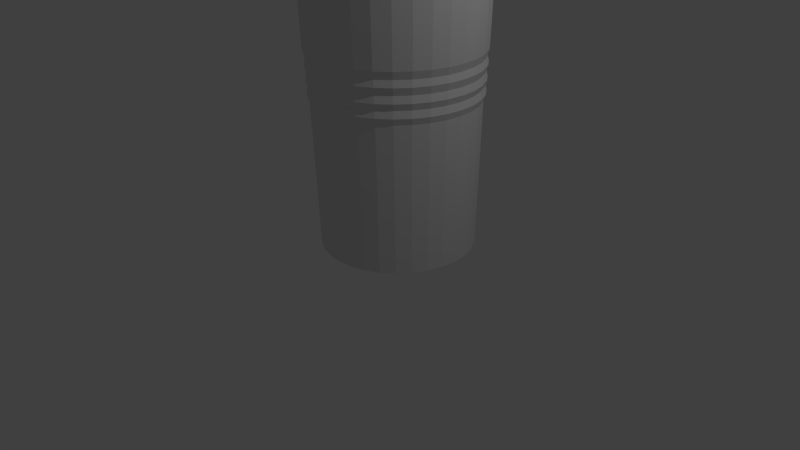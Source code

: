 # Source: Cup.blend  (saved by Blender 2.76.0; exported with 4.5.12 LTS)
import bpy
from mathutils import Matrix  # noqa: F401  (used for matrix-valued properties, if any)

bpy.ops.wm.read_factory_settings(use_empty=True)
scene = bpy.context.scene
scene.name = 'Scene'

# ---- collections
col_collection_1 = bpy.data.collections.new('Collection 1'); scene.collection.children.link(col_collection_1)

# ---- materials (node trees are filled in below, after node groups)
mat_material_001 = bpy.data.materials.new('Material.001')
mat_material_001.alpha_threshold = 0.0
mat_material_001.use_transparent_shadow = False
mat_material_001.roughness = 0.5

# ---- material node trees

# ---- world
world_world = bpy.data.worlds.new('World'); scene.world = world_world
world_world.color = (0.05088, 0.05088, 0.05088)
world_world.use_sun_shadow = False
world_world.sun_shadow_jitter_overblur = 0.0
world_world.cycles.sampling_method = 'MANUAL'
world_world.cycles.sample_map_resolution = 256

# ---- cameras
cam_camera = bpy.data.cameras.new('Camera')
cam_camera.clip_end = 100.0
cam_camera.lens = 35.0
cam_camera.sensor_width = 32.0
cam_camera.sensor_height = 18.0
cam_camera.ortho_scale = 7.314
cam_camera.dof.focus_distance = 0.0
cam_camera.dof.aperture_fstop = 128.0

# ---- lights
light_lamp = bpy.data.lights.new('Lamp', 'POINT')
light_lamp.transmission_factor = 0.0
light_lamp.cutoff_distance = 30.0
light_lamp.energy = 100.0
light_lamp.shadow_buffer_clip_start = 1.001
light_lamp.shadow_soft_size = 0.1
light_lamp.shadow_maximum_resolution = 0.006
light_lamp.use_absolute_resolution = True
light_lamp.cycles.use_multiple_importance_sampling = False

# ---- meshes
me_circle_002 = bpy.data.meshes.new('Circle.002')
me_circle_002.from_pydata([(0.0, 1.0, 0.0), (-0.1951, 0.9808, 0.0), (-0.3827, 0.9239, 0.0), (-0.5556, 0.8315, 0.0), (-0.7071, 0.7071, 0.0), (-0.8315, 0.5556, 0.0), (-0.9239, 0.3827, 0.0), (-0.9808, 0.1951, 0.0), (-1.0, 7.55e-08, 0.0), (-0.9808, -0.1951, 0.0), (-0.9239, -0.3827, 0.0), (-0.8315, -0.5556, 0.0), (-0.7071, -0.7071, 0.0), (-0.5556, -0.8315, 0.0), (-0.3827, -0.9239, 0.0), (-0.1951, -0.9808, 0.0), (3.258e-07, -1.0, 0.0), (0.1951, -0.9808, 0.0), (0.3827, -0.9239, 0.0), (0.5556, -0.8315, 0.0), (0.7071, -0.7071, 0.0), (0.8315, -0.5556, 0.0), (0.9239, -0.3827, 0.0), (0.9808, -0.1951, 0.0), (1.0, 9.656e-07, 0.0), (0.9808, 0.1951, 0.0), (0.9239, 0.3827, 0.0), (0.8315, 0.5556, 0.0), (0.7071, 0.7071, 0.0), (0.5556, 0.8315, 0.0), (0.3827, 0.9239, 0.0), (0.1951, 0.9808, 0.0), (1.648e-08, 1.139, 3.358), (-0.2222, 1.117, 3.358), (-0.4358, 1.052, 3.358), (-0.6327, 0.9469, 3.358), (-0.8052, 0.8052, 3.358), (-0.9469, 0.6327, 3.358), (-1.052, 0.4358, 3.358), (-1.117, 0.2222, 3.358), (-1.139, 4.642e-08, 3.358), (-1.117, -0.2222, 3.358), (-1.052, -0.4358, 3.358), (-0.9469, -0.6327, 3.358), (-0.8052, -0.8052, 3.358), (-0.6327, -0.9469, 3.358), (-0.4358, -1.052, 3.358), (-0.2222, -1.117, 3.358), (3.875e-07, -1.139, 3.358), (0.2222, -1.117, 3.358), (0.4358, -1.052, 3.358), (0.6327, -0.9469, 3.358), (0.8052, -0.8052, 3.358), (0.9469, -0.6327, 3.358), (1.052, -0.4358, 3.358), (1.117, -0.2222, 3.358), (1.139, 1.06e-06, 3.358), (1.117, 0.2222, 3.358), (1.052, 0.4358, 3.358), (0.9469, 0.6327, 3.358), (0.8052, 0.8052, 3.358), (0.6327, 0.9469, 3.358), (0.4358, 1.052, 3.358), (0.2222, 1.117, 3.358), (-4.437e-09, 1.016, 3.358), (-0.1981, 0.9961, 3.358), (-0.3887, 0.9383, 3.358), (-0.5643, 0.8445, 3.358), (-0.7182, 0.7182, 3.358), (-0.8445, 0.5643, 3.358), (-0.9383, 0.3887, 3.358), (-0.9961, 0.1981, 3.358), (-1.016, 7.162e-08, 3.358), (-0.9961, -0.1981, 3.358), (-0.9383, -0.3887, 3.358), (-0.8445, -0.5643, 3.358), (-0.7182, -0.7182, 3.358), (-0.5643, -0.8445, 3.358), (-0.3887, -0.9383, 3.358), (-0.1981, -0.9961, 3.358), (3.265e-07, -1.016, 3.358), (0.1981, -0.9961, 3.358), (0.3887, -0.9383, 3.358), (0.5643, -0.8445, 3.358), (0.7182, -0.7182, 3.358), (0.8445, -0.5643, 3.358), (0.9383, -0.3887, 3.358), (0.9961, -0.1981, 3.358), (1.016, 9.756e-07, 3.358), (0.9961, 0.1981, 3.358), (0.9383, 0.3887, 3.358), (0.8445, 0.5643, 3.358), (0.7182, 0.7182, 3.358), (0.5643, 0.8445, 3.358), (0.3887, 0.9383, 3.358), (0.1981, 0.9961, 3.358), (8.082e-08, 0.9857, 0.006452), (-0.1923, 0.9668, 0.006452), (-0.3772, 0.9107, 0.006452), (-0.5477, 0.8196, 0.006452), (-0.697, 0.697, 0.006452), (-0.8196, 0.5477, 0.006452), (-0.9107, 0.3772, 0.006452), (-0.9668, 0.1923, 0.006452), (-0.9857, 7.85e-08, 0.006452), (-0.9668, -0.1923, 0.006452), (-0.9107, -0.3772, 0.006452), (-0.8196, -0.5477, 0.006452), (-0.697, -0.697, 0.006452), (-0.5477, -0.8196, 0.006452), (-0.3772, -0.9107, 0.006452), (-0.1923, -0.9668, 0.006452), (4.02e-07, -0.9857, 0.006452), (0.1923, -0.9668, 0.006452), (0.3772, -0.9107, 0.006452), (0.5477, -0.8196, 0.006452), (0.697, -0.697, 0.006452), (0.8196, -0.5476, 0.006452), (0.9107, -0.3772, 0.006452), (0.9668, -0.1923, 0.006452), (0.9857, 9.559e-07, 0.006452), (0.9668, 0.1923, 0.006452), (0.9107, 0.3772, 0.006452), (0.8196, 0.5477, 0.006452), (0.697, 0.697, 0.006452), (0.5476, 0.8196, 0.006452), (0.3772, 0.9107, 0.006452), (0.1923, 0.9668, 0.006452), (-0.6173, 0.9238, 2.536), (-0.4252, 1.026, 2.536), (0.4252, 1.026, 2.536), (0.6173, 0.9238, 2.536), (0.2168, -1.09, 2.536), (3.752e-07, -1.111, 2.536), (-0.7856, 0.7856, 2.536), (0.2168, 1.09, 2.536), (0.4252, -1.026, 2.536), (-0.9238, 0.6173, 2.536), (1.319e-08, 1.111, 2.536), (0.6173, -0.9238, 2.536), (-1.026, 0.4252, 2.536), (0.7856, -0.7856, 2.536), (-1.09, 0.2168, 2.536), (0.9238, -0.6173, 2.536), (-1.111, 5.223e-08, 2.536), (1.026, -0.4252, 2.536), (-1.09, -0.2168, 2.536), (1.09, -0.2168, 2.536), (-1.026, -0.4252, 2.536), (1.111, 1.041e-06, 2.536), (-0.9238, -0.6173, 2.536), (1.09, 0.2168, 2.536), (-0.7856, -0.7856, 2.536), (1.026, 0.4252, 2.536), (-0.6173, -0.9238, 2.536), (0.9238, 0.6173, 2.536), (-0.4252, -1.026, 2.536), (-0.2168, 1.09, 2.536), (0.7856, 0.7856, 2.536), (-0.2168, -1.09, 2.536), (-0.4221, 1.019, 2.352), (0.6128, 0.9171, 2.352), (3.716e-07, -1.103, 2.352), (-0.6128, 0.9171, 2.352), (0.4221, 1.019, 2.352), (0.2152, -1.082, 2.352), (-0.7799, 0.7799, 2.352), (0.2152, 1.082, 2.352), (0.4221, -1.019, 2.352), (-0.9171, 0.6128, 2.352), (1.223e-08, 1.103, 2.352), (0.6128, -0.9171, 2.352), (-1.019, 0.4221, 2.352), (0.7799, -0.7799, 2.352), (-1.082, 0.2152, 2.352), (0.9171, -0.6128, 2.352), (-1.103, 5.392e-08, 2.352), (1.019, -0.4221, 2.352), (-1.082, -0.2152, 2.352), (1.082, -0.2152, 2.352), (-1.019, -0.4221, 2.352), (1.103, 1.036e-06, 2.352), (-0.9171, -0.6128, 2.352), (1.082, 0.2152, 2.352), (-0.7799, -0.7799, 2.352), (1.019, 0.4221, 2.352), (-0.6128, -0.9171, 2.352), (0.9171, 0.6128, 2.352), (-0.4221, -1.019, 2.352), (-0.2152, 1.082, 2.352), (0.7799, 0.7799, 2.352), (-0.2152, -1.082, 2.352), (-0.419, 1.012, 2.166), (0.6083, 0.9103, 2.166), (3.68e-07, -1.095, 2.166), (-0.6083, 0.9103, 2.166), (0.419, 1.012, 2.166), (0.2136, -1.074, 2.166), (-0.7742, 0.7742, 2.166), (0.2136, 1.074, 2.166), (0.419, -1.012, 2.166), (-0.9103, 0.6083, 2.166), (1.126e-08, 1.095, 2.166), (0.6083, -0.9103, 2.166), (-1.012, 0.419, 2.166), (0.7742, -0.7742, 2.166), (-1.074, 0.2136, 2.166), (0.9103, -0.6083, 2.166), (-1.095, 5.563e-08, 2.166), (1.012, -0.419, 2.166), (-1.074, -0.2136, 2.166), (1.074, -0.2136, 2.166), (-1.012, -0.419, 2.166), (1.095, 1.03e-06, 2.166), (-0.9103, -0.6083, 2.166), (1.074, 0.2136, 2.166), (-0.7742, -0.7742, 2.166), (1.012, 0.419, 2.166), (-0.6083, -0.9103, 2.166), (0.9103, 0.6083, 2.166), (-0.419, -1.012, 2.166), (-0.2136, 1.074, 2.166), (0.7742, 0.7742, 2.166), (-0.2136, -1.074, 2.166), (-0.4161, 1.005, 1.993), (0.6041, 0.9041, 1.993), (3.647e-07, -1.087, 1.993), (-0.6041, 0.9041, 1.993), (0.4161, 1.005, 1.993), (0.2121, -1.066, 1.993), (-0.7688, 0.7688, 1.993), (0.2121, 1.066, 1.993), (0.4161, -1.005, 1.993), (-0.9041, 0.6041, 1.993), (1.037e-08, 1.087, 1.993), (0.6041, -0.9041, 1.993), (-1.005, 0.4161, 1.993), (0.7688, -0.7688, 1.993), (-1.066, 0.2121, 1.993), (0.9041, -0.6041, 1.993), (-1.087, 5.721e-08, 1.993), (1.005, -0.4161, 1.993), (-1.066, -0.2121, 1.993), (1.066, -0.2121, 1.993), (-1.005, -0.4161, 1.993), (1.087, 1.025e-06, 1.993), (-0.9041, -0.6041, 1.993), (1.066, 0.2121, 1.993), (-0.7688, -0.7688, 1.993), (1.005, 0.4161, 1.993), (-0.6041, -0.9041, 1.993), (0.9041, 0.6041, 1.993), (-0.4161, -1.005, 1.993), (-0.2121, 1.066, 1.993), (0.7688, 0.7688, 1.993), (-0.2121, -1.066, 1.993), (-0.5911, 0.8846, 2.082), (0.4071, 0.9829, 2.082), (0.2076, -1.043, 2.082), (-0.7523, 0.7523, 2.082), (0.2076, 1.043, 2.082), (0.4071, -0.9829, 2.082), (-0.8846, 0.5911, 2.082), (8.341e-09, 1.064, 2.082), (0.5911, -0.8846, 2.082), (-0.9829, 0.4071, 2.082), (0.7523, -0.7523, 2.082), (-1.043, 0.2076, 2.082), (0.8846, -0.5911, 2.082), (-1.064, 6.231e-08, 2.082), (0.9829, -0.4071, 2.082), (-1.043, -0.2076, 2.082), (1.043, -0.2076, 2.082), (-0.9829, -0.4071, 2.082), (1.064, 1.009e-06, 2.082), (-0.8846, -0.5911, 2.082), (1.043, 0.2076, 2.082), (-0.7523, -0.7523, 2.082), (0.9829, 0.4071, 2.082), (-0.5911, -0.8846, 2.082), (0.8846, 0.5911, 2.082), (-0.4071, -0.9829, 2.082), (-0.2076, 1.043, 2.082), (0.7523, 0.7523, 2.082), (-0.2076, -1.043, 2.082), (-0.4071, 0.9829, 2.082), (0.5911, 0.8846, 2.082), (3.55e-07, -1.064, 2.082), (-0.5953, 0.891, 2.256), (0.4101, 0.99, 2.256), (0.2091, -1.051, 2.256), (-0.7577, 0.7577, 2.256), (0.2091, 1.051, 2.256), (0.4101, -0.99, 2.256), (-0.891, 0.5953, 2.256), (9.249e-09, 1.072, 2.256), (0.5953, -0.891, 2.256), (-0.99, 0.4101, 2.256), (0.7577, -0.7577, 2.256), (-1.051, 0.2091, 2.256), (0.891, -0.5953, 2.256), (-1.072, 6.071e-08, 2.256), (0.99, -0.4101, 2.256), (-1.051, -0.2091, 2.256), (1.051, -0.2091, 2.256), (-0.99, -0.4101, 2.256), (1.072, 1.015e-06, 2.256), (-0.891, -0.5953, 2.256), (1.051, 0.2091, 2.256), (-0.7577, -0.7577, 2.256), (0.99, 0.4101, 2.256), (-0.5953, -0.891, 2.256), (0.891, 0.5953, 2.256), (-0.4101, -0.99, 2.256), (-0.2091, 1.051, 2.256), (0.7577, 0.7577, 2.256), (-0.2091, -1.051, 2.256), (-0.4101, 0.99, 2.256), (0.5953, 0.891, 2.256), (3.584e-07, -1.072, 2.256), (-0.5997, 0.8975, 2.437), (0.4131, 0.9973, 2.437), (0.2106, -1.059, 2.437), (-0.7633, 0.7633, 2.437), (0.2106, 1.059, 2.437), (0.4131, -0.9973, 2.437), (-0.8975, 0.5997, 2.437), (1.019e-08, 1.079, 2.437), (0.5997, -0.8975, 2.437), (-0.9973, 0.4131, 2.437), (0.7633, -0.7633, 2.437), (-1.059, 0.2106, 2.437), (0.8975, -0.5997, 2.437), (-1.079, 5.906e-08, 2.437), (0.9973, -0.4131, 2.437), (-1.059, -0.2106, 2.437), (1.059, -0.2106, 2.437), (-0.9973, -0.4131, 2.437), (1.079, 1.02e-06, 2.437), (-0.8975, -0.5997, 2.437), (1.059, 0.2106, 2.437), (-0.7633, -0.7633, 2.437), (0.9973, 0.4131, 2.437), (-0.5997, -0.8975, 2.437), (0.8975, 0.5997, 2.437), (-0.4131, -0.9973, 2.437), (-0.2106, 1.059, 2.437), (0.7633, 0.7633, 2.437), (-0.2106, -1.059, 2.437), (-0.4131, 0.9973, 2.437), (0.5997, 0.8975, 2.437), (3.619e-07, -1.079, 2.437), (-0.4042, 0.9759, 1.909), (0.5869, 0.8783, 1.909), (3.516e-07, -1.056, 1.909), (-0.5869, 0.8783, 1.909), (0.4042, 0.9759, 1.909), (0.2061, -1.036, 1.909), (-0.7469, 0.7469, 1.909), (0.2061, 1.036, 1.909), (0.4042, -0.9759, 1.909), (-0.8783, 0.5869, 1.909), (7.441e-09, 1.056, 1.909), (0.5869, -0.8783, 1.909), (-0.9759, 0.4042, 1.909), (0.7469, -0.7469, 1.909), (-1.036, 0.2061, 1.909), (0.8783, -0.5869, 1.909), (-1.056, 6.39e-08, 1.909), (0.9759, -0.4042, 1.909), (-1.036, -0.2061, 1.909), (1.036, -0.2061, 1.909), (-0.9759, -0.4042, 1.909), (1.056, 1.004e-06, 1.909), (-0.8783, -0.5869, 1.909), (1.036, 0.2061, 1.909), (-0.7469, -0.7469, 1.909), (0.9759, 0.4042, 1.909), (-0.5869, -0.8783, 1.909), (0.8783, 0.5869, 1.909), (-0.4042, -0.9759, 1.909), (-0.2061, 1.036, 1.909), (0.7469, 0.7469, 1.909), (-0.2061, -1.036, 1.909), (-0.5911, 0.8846, 2.082), (0.4071, 0.9829, 2.082), (0.2076, -1.043, 2.082), (-0.7523, 0.7523, 2.082), (0.2076, 1.043, 2.082), (0.4071, -0.9829, 2.082), (-0.8846, 0.5911, 2.082), (8.341e-09, 1.064, 2.082), (0.5911, -0.8846, 2.082), (-0.9829, 0.4071, 2.082), (0.7523, -0.7523, 2.082), (-1.043, 0.2076, 2.082), (0.8846, -0.5911, 2.082), (-1.064, 6.231e-08, 2.082), (0.9829, -0.4071, 2.082), (-1.043, -0.2076, 2.082), (1.043, -0.2076, 2.082), (-0.9829, -0.4071, 2.082), (1.064, 1.009e-06, 2.082), (-0.8846, -0.5911, 2.082), (1.043, 0.2076, 2.082), (-0.7523, -0.7523, 2.082), (0.9829, 0.4071, 2.082), (-0.5911, -0.8846, 2.082), (0.8846, 0.5911, 2.082), (-0.4071, -0.9829, 2.082), (-0.2076, 1.043, 2.082), (0.7523, 0.7523, 2.082), (-0.2076, -1.043, 2.082), (-0.4071, 0.9829, 2.082), (0.5911, 0.8846, 2.082), (3.55e-07, -1.064, 2.082), (-0.5953, 0.891, 2.256), (0.4101, 0.99, 2.256), (0.2091, -1.051, 2.256), (-0.7577, 0.7577, 2.256), (0.2091, 1.051, 2.256), (0.4101, -0.99, 2.256), (-0.891, 0.5953, 2.256), (9.249e-09, 1.072, 2.256), (0.5953, -0.891, 2.256), (-0.99, 0.4101, 2.256), (0.7577, -0.7577, 2.256), (-1.051, 0.2091, 2.256), (0.891, -0.5953, 2.256), (-1.072, 6.071e-08, 2.256), (0.99, -0.4101, 2.256), (-1.051, -0.2091, 2.256), (1.051, -0.2091, 2.256), (-0.99, -0.4101, 2.256), (1.072, 1.015e-06, 2.256), (-0.891, -0.5953, 2.256), (1.051, 0.2091, 2.256), (-0.7577, -0.7577, 2.256), (0.99, 0.4101, 2.256), (-0.5953, -0.891, 2.256), (0.891, 0.5953, 2.256), (-0.4101, -0.99, 2.256), (-0.2091, 1.051, 2.256), (0.7577, 0.7577, 2.256), (-0.2091, -1.051, 2.256), (-0.4101, 0.99, 2.256), (0.5953, 0.891, 2.256), (3.584e-07, -1.072, 2.256), (-0.5997, 0.8975, 2.437), (0.4131, 0.9973, 2.437), (0.2106, -1.059, 2.437), (-0.7633, 0.7633, 2.437), (0.2106, 1.059, 2.437), (0.4131, -0.9973, 2.437), (-0.8975, 0.5997, 2.437), (1.019e-08, 1.079, 2.437), (0.5997, -0.8975, 2.437), (-0.9973, 0.4131, 2.437), (0.7633, -0.7633, 2.437), (-1.059, 0.2106, 2.437), (0.8975, -0.5997, 2.437), (-1.079, 5.906e-08, 2.437), (0.9973, -0.4131, 2.437), (-1.059, -0.2106, 2.437), (1.059, -0.2106, 2.437), (-0.9973, -0.4131, 2.437), (1.079, 1.02e-06, 2.437), (-0.8975, -0.5997, 2.437), (1.059, 0.2106, 2.437), (-0.7633, -0.7633, 2.437), (0.9973, 0.4131, 2.437), (-0.5997, -0.8975, 2.437), (0.8975, 0.5997, 2.437), (-0.4131, -0.9973, 2.437), (-0.2106, 1.059, 2.437), (0.7633, 0.7633, 2.437), (-0.2106, -1.059, 2.437), (-0.4131, 0.9973, 2.437), (0.5997, 0.8975, 2.437), (3.619e-07, -1.079, 2.437), (-0.4042, 0.9759, 1.909), (0.5869, 0.8783, 1.909), (3.516e-07, -1.056, 1.909), (-0.5869, 0.8783, 1.909), (0.4042, 0.9759, 1.909), (0.2061, -1.036, 1.909), (-0.7469, 0.7469, 1.909), (0.2061, 1.036, 1.909), (0.4042, -0.9759, 1.909), (-0.8783, 0.5869, 1.909), (7.441e-09, 1.056, 1.909), (0.5869, -0.8783, 1.909), (-0.9759, 0.4042, 1.909), (0.7469, -0.7469, 1.909), (-1.036, 0.2061, 1.909), (0.8783, -0.5869, 1.909), (-1.056, 6.39e-08, 1.909), (0.9759, -0.4042, 1.909), (-1.036, -0.2061, 1.909), (1.036, -0.2061, 1.909), (-0.9759, -0.4042, 1.909), (1.056, 1.004e-06, 1.909), (-0.8783, -0.5869, 1.909), (1.036, 0.2061, 1.909), (-0.7469, -0.7469, 1.909), (0.9759, 0.4042, 1.909), (-0.5869, -0.8783, 1.909), (0.8783, 0.5869, 1.909), (-0.4042, -0.9759, 1.909), (-0.2061, 1.036, 1.909), (0.7469, 0.7469, 1.909), (-0.2061, -1.036, 1.909), (-0.5911, 0.8846, 2.082), (0.4071, 0.9829, 2.082), (0.2076, -1.043, 2.082), (-0.7523, 0.7523, 2.082), (0.2076, 1.043, 2.082), (0.4071, -0.9829, 2.082), (-0.8846, 0.5911, 2.082), (8.341e-09, 1.064, 2.082), (0.5911, -0.8846, 2.082), (-0.9829, 0.4071, 2.082), (0.7523, -0.7523, 2.082), (-1.043, 0.2076, 2.082), (0.8846, -0.5911, 2.082), (-1.064, 6.231e-08, 2.082), (0.9829, -0.4071, 2.082), (-1.043, -0.2076, 2.082), (1.043, -0.2076, 2.082), (-0.9829, -0.4071, 2.082), (1.064, 1.009e-06, 2.082), (-0.8846, -0.5911, 2.082), (1.043, 0.2076, 2.082), (-0.7523, -0.7523, 2.082), (0.9829, 0.4071, 2.082), (-0.5911, -0.8846, 2.082), (0.8846, 0.5911, 2.082), (-0.4071, -0.9829, 2.082), (-0.2076, 1.043, 2.082), (0.7523, 0.7523, 2.082), (-0.2076, -1.043, 2.082), (-0.4071, 0.9829, 2.082), (0.5911, 0.8846, 2.082), (3.55e-07, -1.064, 2.082), (-0.5953, 0.891, 2.256), (0.4101, 0.99, 2.256), (0.2091, -1.051, 2.256), (-0.7577, 0.7577, 2.256), (0.2091, 1.051, 2.256), (0.4101, -0.99, 2.256), (-0.891, 0.5953, 2.256), (9.249e-09, 1.072, 2.256), (0.5953, -0.891, 2.256), (-0.99, 0.4101, 2.256), (0.7577, -0.7577, 2.256), (-1.051, 0.2091, 2.256), (0.891, -0.5953, 2.256), (-1.072, 6.071e-08, 2.256), (0.99, -0.4101, 2.256), (-1.051, -0.2091, 2.256), (1.051, -0.2091, 2.256), (-0.99, -0.4101, 2.256), (1.072, 1.015e-06, 2.256), (-0.891, -0.5953, 2.256), (1.051, 0.2091, 2.256), (-0.7577, -0.7577, 2.256), (0.99, 0.4101, 2.256), (-0.5953, -0.891, 2.256), (0.891, 0.5953, 2.256), (-0.4101, -0.99, 2.256), (-0.2091, 1.051, 2.256), (0.7577, 0.7577, 2.256), (-0.2091, -1.051, 2.256), (-0.4101, 0.99, 2.256), (0.5953, 0.891, 2.256), (3.584e-07, -1.072, 2.256), (-0.5997, 0.8975, 2.437), (0.4131, 0.9973, 2.437), (0.2106, -1.059, 2.437), (-0.7633, 0.7633, 2.437), (0.2106, 1.059, 2.437), (0.4131, -0.9973, 2.437), (-0.8975, 0.5997, 2.437), (1.019e-08, 1.079, 2.437), (0.5997, -0.8975, 2.437), (-0.9973, 0.4131, 2.437), (0.7633, -0.7633, 2.437), (-1.059, 0.2106, 2.437), (0.8975, -0.5997, 2.437), (-1.079, 5.906e-08, 2.437), (0.9973, -0.4131, 2.437), (-1.059, -0.2106, 2.437), (1.059, -0.2106, 2.437), (-0.9973, -0.4131, 2.437), (1.079, 1.02e-06, 2.437), (-0.8975, -0.5997, 2.437), (1.059, 0.2106, 2.437), (-0.7633, -0.7633, 2.437), (0.9973, 0.4131, 2.437), (-0.5997, -0.8975, 2.437), (0.8975, 0.5997, 2.437), (-0.4131, -0.9973, 2.437), (-0.2106, 1.059, 2.437), (0.7633, 0.7633, 2.437), (-0.2106, -1.059, 2.437), (-0.4131, 0.9973, 2.437), (0.5997, 0.8975, 2.437), (3.619e-07, -1.079, 2.437), (-0.4042, 0.9759, 1.909), (0.5869, 0.8783, 1.909), (3.516e-07, -1.056, 1.909), (-0.5869, 0.8783, 1.909), (0.4042, 0.9759, 1.909), (0.2061, -1.036, 1.909), (-0.7469, 0.7469, 1.909), (0.2061, 1.036, 1.909), (0.4042, -0.9759, 1.909), (-0.8783, 0.5869, 1.909), (7.441e-09, 1.056, 1.909), (0.5869, -0.8783, 1.909), (-0.9759, 0.4042, 1.909), (0.7469, -0.7469, 1.909), (-1.036, 0.2061, 1.909), (0.8783, -0.5869, 1.909), (-1.056, 6.39e-08, 1.909), (0.9759, -0.4042, 1.909), (-1.036, -0.2061, 1.909), (1.036, -0.2061, 1.909), (-0.9759, -0.4042, 1.909), (1.056, 1.004e-06, 1.909), (-0.8783, -0.5869, 1.909), (1.036, 0.2061, 1.909), (-0.7469, -0.7469, 1.909), (0.9759, 0.4042, 1.909), (-0.5869, -0.8783, 1.909), (0.8783, 0.5869, 1.909), (-0.4042, -0.9759, 1.909), (-0.2061, 1.036, 1.909), (0.7469, 0.7469, 1.909), (-0.2061, -1.036, 1.909), (-0.5066, 0.7582, 0.2109), (0.3489, 0.8424, 0.2109), (0.1779, -0.8943, 0.2109), (-0.6448, 0.6448, 0.2109), (0.1779, 0.8943, 0.2109), (0.3489, -0.8424, 0.2109), (-0.7582, 0.5066, 0.2109), (-6.369e-08, 0.9118, 0.2109), (0.5066, -0.7582, 0.2109), (-0.8424, 0.3489, 0.2109), (0.6448, -0.6448, 0.2109), (-0.8943, 0.1779, 0.2109), (0.7582, -0.5066, 0.2109), (-0.9118, 9.841e-08, 0.2109), (0.8424, -0.3489, 0.2109), (-0.8943, -0.1779, 0.2109), (0.8943, -0.1779, 0.2109), (-0.8424, -0.3489, 0.2109), (0.9118, 9.1e-07, 0.2109), (-0.7582, -0.5066, 0.2109), (0.8943, 0.1779, 0.2109), (-0.6448, -0.6448, 0.2109), (0.8424, 0.3489, 0.2109), (-0.5066, -0.7582, 0.2109), (0.7582, 0.5066, 0.2109), (-0.3489, -0.8424, 0.2109), (-0.1779, 0.8943, 0.2109), (0.6448, 0.6448, 0.2109), (-0.1779, -0.8943, 0.2109), (-0.3489, 0.8424, 0.2109), (0.5066, 0.7582, 0.2109), (2.334e-07, -0.9118, 0.2109), (-0.5102, 0.7636, 0.3605), (0.3514, 0.8485, 0.3605), (0.1792, -0.9007, 0.3605), (-0.6494, 0.6494, 0.3605), (0.1792, 0.9007, 0.3605), (0.3515, -0.8485, 0.3605), (-0.7636, 0.5102, 0.3605), (-6.291e-08, 0.9184, 0.3605), (0.5102, -0.7636, 0.3605), (-0.8485, 0.3515, 0.3605), (0.6494, -0.6494, 0.3605), (-0.9007, 0.1792, 0.3605), (0.7636, -0.5102, 0.3605), (-0.9184, 9.703e-08, 0.3605), (0.8485, -0.3514, 0.3605), (-0.9007, -0.1792, 0.3605), (0.9007, -0.1792, 0.3605), (-0.8485, -0.3515, 0.3605), (0.9184, 9.145e-07, 0.3605), (-0.7636, -0.5102, 0.3605), (0.9007, 0.1792, 0.3605), (-0.6494, -0.6494, 0.3605), (0.8485, 0.3515, 0.3605), (-0.5102, -0.7636, 0.3605), (0.7636, 0.5102, 0.3605), (-0.3515, -0.8485, 0.3605), (-0.1792, 0.9007, 0.3605), (0.6494, 0.6494, 0.3605), (-0.1792, -0.9007, 0.3605), (-0.3515, 0.8485, 0.3605), (0.5102, 0.7636, 0.3605), (2.363e-07, -0.9184, 0.3605), (-0.514, 0.7692, 0.5151), (0.354, 0.8547, 0.5151), (0.1805, -0.9074, 0.5151), (-0.6542, 0.6542, 0.5151), (0.1805, 0.9074, 0.5151), (0.354, -0.8547, 0.5151), (-0.7692, 0.514, 0.5151), (-6.211e-08, 0.9252, 0.5151), (0.514, -0.7692, 0.5151), (-0.8547, 0.354, 0.5151), (0.6542, -0.6542, 0.5151), (-0.9074, 0.1805, 0.5151), (0.7692, -0.514, 0.5151), (-0.9252, 9.562e-08, 0.5151), (0.8547, -0.354, 0.5151), (-0.9074, -0.1805, 0.5151), (0.9074, -0.1805, 0.5151), (-0.8547, -0.354, 0.5151), (0.9252, 9.191e-07, 0.5151), (-0.7692, -0.514, 0.5151), (0.9074, 0.1805, 0.5151), (-0.6542, -0.6542, 0.5151), (0.8547, 0.354, 0.5151), (-0.514, -0.7692, 0.5151), (0.7692, 0.514, 0.5151), (-0.354, -0.8547, 0.5151), (-0.1805, 0.9074, 0.5151), (0.6542, 0.6542, 0.5151), (-0.1805, -0.9074, 0.5151), (-0.354, 0.8547, 0.5151), (0.514, 0.7692, 0.5151), (2.393e-07, -0.9252, 0.5151), (-0.3465, 0.8364, 0.06253), (0.503, 0.7528, 0.06253), (2.305e-07, -0.9053, 0.06253), (-0.503, 0.7528, 0.06253), (0.3465, 0.8364, 0.06253), (0.1766, -0.8879, 0.06253), (-0.6402, 0.6402, 0.06253), (0.1766, 0.8879, 0.06253), (0.3465, -0.8364, 0.06253), (-0.7528, 0.503, 0.06253), (-6.446e-08, 0.9053, 0.06253), (0.503, -0.7528, 0.06253), (-0.8364, 0.3465, 0.06253), (0.6402, -0.6402, 0.06253), (-0.8879, 0.1766, 0.06253), (0.7528, -0.503, 0.06253), (-0.9053, 9.977e-08, 0.06253), (0.8364, -0.3465, 0.06253), (-0.8879, -0.1766, 0.06253), (0.8879, -0.1766, 0.06253), (-0.8364, -0.3465, 0.06253), (0.9053, 9.056e-07, 0.06253), (-0.7528, -0.503, 0.06253), (0.8879, 0.1766, 0.06253), (-0.6402, -0.6402, 0.06253), (0.8364, 0.3465, 0.06253), (-0.503, -0.7528, 0.06253), (0.7528, 0.503, 0.06253), (-0.3465, -0.8364, 0.06253), (-0.1766, 0.8879, 0.06253), (0.6402, 0.6402, 0.06253), (-0.1766, -0.8879, 0.06253)], [], [(1, 0, 31, 30, 29, 28, 27, 26, 25, 24, 23, 22, 21, 20, 19, 18, 17, 16, 15, 14, 13, 12, 11, 10, 9, 8, 7, 6, 5, 4, 3, 2), (56, 57, 89, 88), (129, 128, 35, 34), (131, 130, 62, 61), (133, 132, 49, 48), (128, 134, 36, 35), (130, 135, 63, 62), (132, 136, 50, 49), (134, 137, 37, 36), (135, 138, 32, 63), (136, 139, 51, 50), (137, 140, 38, 37), (139, 141, 52, 51), (140, 142, 39, 38), (141, 143, 53, 52), (142, 144, 40, 39), (143, 145, 54, 53), (144, 146, 41, 40), (145, 147, 55, 54), (146, 148, 42, 41), (147, 149, 56, 55), (148, 150, 43, 42), (149, 151, 57, 56), (150, 152, 44, 43), (151, 153, 58, 57), (152, 154, 45, 44), (153, 155, 59, 58), (154, 156, 46, 45), (138, 157, 33, 32), (155, 158, 60, 59), (156, 159, 47, 46), (157, 129, 34, 33), (158, 131, 61, 60), (159, 133, 48, 47), (64, 65, 97, 96), (43, 44, 76, 75), (57, 58, 90, 89), (44, 45, 77, 76), (58, 59, 91, 90), (45, 46, 78, 77), (32, 33, 65, 64), (59, 60, 92, 91), (46, 47, 79, 78), (33, 34, 66, 65), (60, 61, 93, 92), (47, 48, 80, 79), (34, 35, 67, 66), (61, 62, 94, 93), (48, 49, 81, 80), (35, 36, 68, 67), (62, 63, 95, 94), (49, 50, 82, 81), (36, 37, 69, 68), (63, 32, 64, 95), (50, 51, 83, 82), (37, 38, 70, 69), (51, 52, 84, 83), (38, 39, 71, 70), (52, 53, 85, 84), (39, 40, 72, 71), (53, 54, 86, 85), (40, 41, 73, 72), (54, 55, 87, 86), (41, 42, 74, 73), (55, 56, 88, 87), (42, 43, 75, 74), (97, 98, 99, 100, 101, 102, 103, 104, 105, 106, 107, 108, 109, 110, 111, 112, 113, 114, 115, 116, 117, 118, 119, 120, 121, 122, 123, 124, 125, 126, 127, 96), (91, 92, 124, 123), (78, 79, 111, 110), (65, 66, 98, 97), (92, 93, 125, 124), (79, 80, 112, 111), (66, 67, 99, 98), (93, 94, 126, 125), (80, 81, 113, 112), (67, 68, 100, 99), (94, 95, 127, 126), (81, 82, 114, 113), (68, 69, 101, 100), (95, 64, 96, 127), (82, 83, 115, 114), (69, 70, 102, 101), (83, 84, 116, 115), (70, 71, 103, 102), (84, 85, 117, 116), (71, 72, 104, 103), (85, 86, 118, 117), (72, 73, 105, 104), (86, 87, 119, 118), (73, 74, 106, 105), (87, 88, 120, 119), (74, 75, 107, 106), (88, 89, 121, 120), (75, 76, 108, 107), (89, 90, 122, 121), (76, 77, 109, 108), (90, 91, 123, 122), (77, 78, 110, 109), (348, 351, 133, 159), (347, 350, 131, 158), (346, 349, 129, 157), (345, 348, 159, 156), (344, 347, 158, 155), (327, 346, 157, 138), (343, 345, 156, 154), (342, 344, 155, 153), (341, 343, 154, 152), (340, 342, 153, 151), (339, 341, 152, 150), (338, 340, 151, 149), (337, 339, 150, 148), (336, 338, 149, 147), (335, 337, 148, 146), (334, 336, 147, 145), (333, 335, 146, 144), (332, 334, 145, 143), (331, 333, 144, 142), (330, 332, 143, 141), (329, 331, 142, 140), (328, 330, 141, 139), (326, 329, 140, 137), (325, 328, 139, 136), (324, 327, 138, 135), (323, 326, 137, 134), (322, 325, 136, 132), (321, 324, 135, 130), (320, 323, 134, 128), (351, 322, 132, 133), (350, 321, 130, 131), (349, 320, 128, 129), (317, 288, 163, 160), (318, 289, 164, 161), (319, 290, 165, 162), (288, 291, 166, 163), (289, 292, 167, 164), (290, 293, 168, 165), (291, 294, 169, 166), (292, 295, 170, 167), (293, 296, 171, 168), (294, 297, 172, 169), (296, 298, 173, 171), (297, 299, 174, 172), (298, 300, 175, 173), (299, 301, 176, 174), (300, 302, 177, 175), (301, 303, 178, 176), (302, 304, 179, 177), (303, 305, 180, 178), (304, 306, 181, 179), (305, 307, 182, 180), (306, 308, 183, 181), (307, 309, 184, 182), (308, 310, 185, 183), (309, 311, 186, 184), (310, 312, 187, 185), (311, 313, 188, 186), (295, 314, 189, 170), (312, 315, 190, 187), (313, 316, 191, 188), (314, 317, 160, 189), (315, 318, 161, 190), (316, 319, 162, 191), (284, 287, 194, 223), (283, 286, 193, 222), (282, 285, 192, 221), (281, 284, 223, 220), (280, 283, 222, 219), (263, 282, 221, 202), (279, 281, 220, 218), (278, 280, 219, 217), (277, 279, 218, 216), (276, 278, 217, 215), (275, 277, 216, 214), (274, 276, 215, 213), (273, 275, 214, 212), (272, 274, 213, 211), (271, 273, 212, 210), (270, 272, 211, 209), (269, 271, 210, 208), (268, 270, 209, 207), (267, 269, 208, 206), (266, 268, 207, 205), (265, 267, 206, 204), (264, 266, 205, 203), (262, 265, 204, 201), (261, 264, 203, 200), (260, 263, 202, 199), (259, 262, 201, 198), (258, 261, 200, 197), (257, 260, 199, 196), (256, 259, 198, 195), (287, 258, 197, 194), (286, 257, 196, 193), (285, 256, 195, 192), (352, 355, 227, 224), (353, 356, 228, 225), (354, 357, 229, 226), (355, 358, 230, 227), (356, 359, 231, 228), (357, 360, 232, 229), (358, 361, 233, 230), (359, 362, 234, 231), (360, 363, 235, 232), (361, 364, 236, 233), (363, 365, 237, 235), (364, 366, 238, 236), (365, 367, 239, 237), (366, 368, 240, 238), (367, 369, 241, 239), (368, 370, 242, 240), (369, 371, 243, 241), (370, 372, 244, 242), (371, 373, 245, 243), (372, 374, 246, 244), (373, 375, 247, 245), (374, 376, 248, 246), (375, 377, 249, 247), (376, 378, 250, 248), (377, 379, 251, 249), (378, 380, 252, 250), (362, 381, 253, 234), (379, 382, 254, 251), (380, 383, 255, 252), (381, 352, 224, 253), (382, 353, 225, 254), (383, 354, 226, 255), (224, 227, 256, 285), (225, 228, 257, 286), (226, 229, 258, 287), (227, 230, 259, 256), (228, 231, 260, 257), (229, 232, 261, 258), (230, 233, 262, 259), (231, 234, 263, 260), (232, 235, 264, 261), (233, 236, 265, 262), (235, 237, 266, 264), (236, 238, 267, 265), (237, 239, 268, 266), (238, 240, 269, 267), (239, 241, 270, 268), (240, 242, 271, 269), (241, 243, 272, 270), (242, 244, 273, 271), (243, 245, 274, 272), (244, 246, 275, 273), (245, 247, 276, 274), (246, 248, 277, 275), (247, 249, 278, 276), (248, 250, 279, 277), (249, 251, 280, 278), (250, 252, 281, 279), (234, 253, 282, 263), (251, 254, 283, 280), (252, 255, 284, 281), (253, 224, 285, 282), (254, 225, 286, 283), (255, 226, 287, 284), (223, 194, 319, 316), (222, 193, 318, 315), (221, 192, 317, 314), (220, 223, 316, 313), (219, 222, 315, 312), (202, 221, 314, 295), (218, 220, 313, 311), (217, 219, 312, 310), (216, 218, 311, 309), (215, 217, 310, 308), (214, 216, 309, 307), (213, 215, 308, 306), (212, 214, 307, 305), (211, 213, 306, 304), (210, 212, 305, 303), (209, 211, 304, 302), (208, 210, 303, 301), (207, 209, 302, 300), (206, 208, 301, 299), (205, 207, 300, 298), (204, 206, 299, 297), (203, 205, 298, 296), (201, 204, 297, 294), (200, 203, 296, 293), (199, 202, 295, 292), (198, 201, 294, 291), (197, 200, 293, 290), (196, 199, 292, 289), (195, 198, 291, 288), (194, 197, 290, 319), (193, 196, 289, 318), (192, 195, 288, 317), (160, 163, 320, 349), (161, 164, 321, 350), (162, 165, 322, 351), (163, 166, 323, 320), (164, 167, 324, 321), (165, 168, 325, 322), (166, 169, 326, 323), (167, 170, 327, 324), (168, 171, 328, 325), (169, 172, 329, 326), (171, 173, 330, 328), (172, 174, 331, 329), (173, 175, 332, 330), (174, 176, 333, 331), (175, 177, 334, 332), (176, 178, 335, 333), (177, 179, 336, 334), (178, 180, 337, 335), (179, 181, 338, 336), (180, 182, 339, 337), (181, 183, 340, 338), (182, 184, 341, 339), (183, 185, 342, 340), (184, 186, 343, 341), (185, 187, 344, 342), (186, 188, 345, 343), (170, 189, 346, 327), (187, 190, 347, 344), (188, 191, 348, 345), (189, 160, 349, 346), (190, 161, 350, 347), (191, 162, 351, 348), (15, 16, 354, 383), (28, 29, 353, 382), (1, 2, 352, 381), (14, 15, 383, 380), (27, 28, 382, 379), (0, 1, 381, 362), (13, 14, 380, 378), (26, 27, 379, 377), (12, 13, 378, 376), (25, 26, 377, 375), (11, 12, 376, 374), (24, 25, 375, 373), (10, 11, 374, 372), (23, 24, 373, 371), (9, 10, 372, 370), (22, 23, 371, 369), (8, 9, 370, 368), (21, 22, 369, 367), (7, 8, 368, 366), (20, 21, 367, 365), (6, 7, 366, 364), (19, 20, 365, 363), (5, 6, 364, 361), (18, 19, 363, 360), (31, 0, 362, 359), (4, 5, 361, 358), (17, 18, 360, 357), (30, 31, 359, 356), (3, 4, 358, 355), (16, 17, 357, 354), (29, 30, 356, 353), (2, 3, 355, 352), (327, 346, 474, 455), (371, 373, 501, 499), (343, 345, 473, 471), (372, 374, 502, 500), (466, 468, 596, 594), (444, 447, 575, 572), (465, 467, 595, 593), (412, 415, 543, 540), (285, 256, 384, 413), (370, 372, 500, 498), (344, 347, 475, 472), (286, 257, 385, 414), (369, 371, 499, 497), (345, 348, 476, 473), (287, 258, 386, 415), (368, 370, 498, 496), (346, 349, 477, 474), (256, 259, 387, 384), (367, 369, 497, 495), (347, 350, 478, 475), (257, 260, 388, 385), (366, 368, 496, 494), (348, 351, 479, 476), (258, 261, 389, 386), (365, 367, 495, 493), (259, 262, 390, 387), (364, 366, 494, 492), (260, 263, 391, 388), (363, 365, 493, 491), (261, 264, 392, 389), (361, 364, 492, 489), (262, 265, 393, 390), (360, 363, 491, 488), (264, 266, 394, 392), (359, 362, 490, 487), (265, 267, 395, 393), (358, 361, 489, 486), (266, 268, 396, 394), (357, 360, 488, 485), (316, 319, 447, 444), (267, 269, 397, 395), (356, 359, 487, 484), (315, 318, 446, 443), (268, 270, 398, 396), (355, 358, 486, 483), (314, 317, 445, 442), (269, 271, 399, 397), (354, 357, 485, 482), (313, 316, 444, 441), (270, 272, 400, 398), (353, 356, 484, 481), (312, 315, 443, 440), (271, 273, 401, 399), (352, 355, 483, 480), (295, 314, 442, 423), (272, 274, 402, 400), (311, 313, 441, 439), (273, 275, 403, 401), (310, 312, 440, 438), (274, 276, 404, 402), (309, 311, 439, 437), (275, 277, 405, 403), (308, 310, 438, 436), (276, 278, 406, 404), (307, 309, 437, 435), (277, 279, 407, 405), (306, 308, 436, 434), (278, 280, 408, 406), (305, 307, 435, 433), (279, 281, 409, 407), (349, 320, 448, 477), (304, 306, 434, 432), (263, 282, 410, 391), (350, 321, 449, 478), (303, 305, 433, 431), (280, 283, 411, 408), (351, 322, 450, 479), (302, 304, 432, 430), (281, 284, 412, 409), (320, 323, 451, 448), (301, 303, 431, 429), (282, 285, 413, 410), (321, 324, 452, 449), (300, 302, 430, 428), (283, 286, 414, 411), (322, 325, 453, 450), (299, 301, 429, 427), (284, 287, 415, 412), (323, 326, 454, 451), (298, 300, 428, 426), (324, 327, 455, 452), (297, 299, 427, 425), (325, 328, 456, 453), (296, 298, 426, 424), (326, 329, 457, 454), (294, 297, 425, 422), (328, 330, 458, 456), (293, 296, 424, 421), (329, 331, 459, 457), (292, 295, 423, 420), (330, 332, 460, 458), (291, 294, 422, 419), (383, 354, 482, 511), (331, 333, 461, 459), (290, 293, 421, 418), (382, 353, 481, 510), (332, 334, 462, 460), (289, 292, 420, 417), (381, 352, 480, 509), (333, 335, 463, 461), (288, 291, 419, 416), (380, 383, 511, 508), (334, 336, 464, 462), (319, 290, 418, 447), (379, 382, 510, 507), (335, 337, 465, 463), (318, 289, 417, 446), (362, 381, 509, 490), (336, 338, 466, 464), (317, 288, 416, 445), (378, 380, 508, 506), (337, 339, 467, 465), (377, 379, 507, 505), (338, 340, 468, 466), (376, 378, 506, 504), (339, 341, 469, 467), (375, 377, 505, 503), (340, 342, 470, 468), (374, 376, 504, 502), (341, 343, 471, 469), (373, 375, 503, 501), (342, 344, 472, 470), (595, 597, 725, 723), (571, 574, 702, 699), (594, 596, 724, 722), (572, 575, 703, 700), (443, 446, 574, 571), (467, 469, 597, 595), (442, 445, 573, 570), (468, 470, 598, 596), (441, 444, 572, 569), (469, 471, 599, 597), (440, 443, 571, 568), (470, 472, 600, 598), (423, 442, 570, 551), (471, 473, 601, 599), (439, 441, 569, 567), (455, 474, 602, 583), (438, 440, 568, 566), (472, 475, 603, 600), (437, 439, 567, 565), (473, 476, 604, 601), (436, 438, 566, 564), (474, 477, 605, 602), (435, 437, 565, 563), (475, 478, 606, 603), (434, 436, 564, 562), (476, 479, 607, 604), (433, 435, 563, 561), (511, 482, 610, 639), (432, 434, 562, 560), (510, 481, 609, 638), (431, 433, 561, 559), (509, 480, 608, 637), (430, 432, 560, 558), (508, 511, 639, 636), (429, 431, 559, 557), (507, 510, 638, 635), (428, 430, 558, 556), (490, 509, 637, 618), (427, 429, 557, 555), (506, 508, 636, 634), (426, 428, 556, 554), (413, 384, 512, 541), (505, 507, 635, 633), (425, 427, 555, 553), (414, 385, 513, 542), (504, 506, 634, 632), (424, 426, 554, 552), (415, 386, 514, 543), (503, 505, 633, 631), (422, 425, 553, 550), (384, 387, 515, 512), (502, 504, 632, 630), (421, 424, 552, 549), (385, 388, 516, 513), (501, 503, 631, 629), (420, 423, 551, 548), (386, 389, 517, 514), (500, 502, 630, 628), (419, 422, 550, 547), (387, 390, 518, 515), (499, 501, 629, 627), (418, 421, 549, 546), (388, 391, 519, 516), (498, 500, 628, 626), (417, 420, 548, 545), (389, 392, 520, 517), (497, 499, 627, 625), (416, 419, 547, 544), (390, 393, 521, 518), (496, 498, 626, 624), (447, 418, 546, 575), (392, 394, 522, 520), (495, 497, 625, 623), (446, 417, 545, 574), (393, 395, 523, 521), (494, 496, 624, 622), (445, 416, 544, 573), (394, 396, 524, 522), (493, 495, 623, 621), (477, 448, 576, 605), (395, 397, 525, 523), (492, 494, 622, 620), (478, 449, 577, 606), (396, 398, 526, 524), (491, 493, 621, 619), (479, 450, 578, 607), (397, 399, 527, 525), (489, 492, 620, 617), (448, 451, 579, 576), (398, 400, 528, 526), (488, 491, 619, 616), (449, 452, 580, 577), (399, 401, 529, 527), (487, 490, 618, 615), (450, 453, 581, 578), (400, 402, 530, 528), (486, 489, 617, 614), (451, 454, 582, 579), (401, 403, 531, 529), (485, 488, 616, 613), (452, 455, 583, 580), (402, 404, 532, 530), (484, 487, 615, 612), (453, 456, 584, 581), (403, 405, 533, 531), (483, 486, 614, 611), (454, 457, 585, 582), (404, 406, 534, 532), (482, 485, 613, 610), (456, 458, 586, 584), (405, 407, 535, 533), (481, 484, 612, 609), (457, 459, 587, 585), (406, 408, 536, 534), (480, 483, 611, 608), (458, 460, 588, 586), (407, 409, 537, 535), (459, 461, 589, 587), (391, 410, 538, 519), (460, 462, 590, 588), (408, 411, 539, 536), (461, 463, 591, 589), (409, 412, 540, 537), (462, 464, 592, 590), (410, 413, 541, 538), (463, 465, 593, 591), (411, 414, 542, 539), (464, 466, 594, 592), (640, 643, 646, 649, 651, 653, 655, 657, 659, 661, 663, 665, 668, 671, 642, 645, 648, 650, 652, 654, 656, 658, 660, 662, 664, 667, 670, 641, 644, 647, 666, 669), (703, 674, 677, 680, 682, 684, 686, 688, 690, 692, 694, 696, 699, 702, 673, 676, 679, 698, 701, 672, 675, 678, 681, 683, 685, 687, 689, 691, 693, 695, 697, 700), (704, 707, 710, 713, 715, 717, 719, 721, 723, 725, 727, 729, 732, 735, 706, 709, 712, 714, 716, 718, 720, 722, 724, 726, 728, 731, 734, 705, 708, 711, 730, 733), (738, 741, 744, 747, 749, 751, 753, 755, 757, 759, 761, 763, 766, 737, 740, 743, 746, 765, 736, 739, 742, 745, 748, 750, 752, 754, 756, 758, 760, 762, 764, 767), (570, 573, 701, 698), (596, 598, 726, 724), (569, 572, 700, 697), (597, 599, 727, 725), (568, 571, 699, 696), (598, 600, 728, 726), (551, 570, 698, 679), (599, 601, 729, 727), (567, 569, 697, 695), (583, 602, 730, 711), (566, 568, 696, 694), (600, 603, 731, 728), (565, 567, 695, 693), (601, 604, 732, 729), (564, 566, 694, 692), (602, 605, 733, 730), (563, 565, 693, 691), (603, 606, 734, 731), (562, 564, 692, 690), (604, 607, 735, 732), (561, 563, 691, 689), (639, 610, 738, 767), (560, 562, 690, 688), (638, 609, 737, 766), (559, 561, 689, 687), (637, 608, 736, 765), (558, 560, 688, 686), (636, 639, 767, 764), (557, 559, 687, 685), (635, 638, 766, 763), (556, 558, 686, 684), (618, 637, 765, 746), (555, 557, 685, 683), (634, 636, 764, 762), (554, 556, 684, 682), (541, 512, 640, 669), (633, 635, 763, 761), (553, 555, 683, 681), (542, 513, 641, 670), (632, 634, 762, 760), (552, 554, 682, 680), (543, 514, 642, 671), (631, 633, 761, 759), (550, 553, 681, 678), (512, 515, 643, 640), (630, 632, 760, 758), (549, 552, 680, 677), (513, 516, 644, 641), (629, 631, 759, 757), (548, 551, 679, 676), (514, 517, 645, 642), (628, 630, 758, 756), (547, 550, 678, 675), (515, 518, 646, 643), (627, 629, 757, 755), (546, 549, 677, 674), (516, 519, 647, 644), (626, 628, 756, 754), (545, 548, 676, 673), (517, 520, 648, 645), (625, 627, 755, 753), (544, 547, 675, 672), (518, 521, 649, 646), (624, 626, 754, 752), (575, 546, 674, 703), (520, 522, 650, 648), (623, 625, 753, 751), (574, 545, 673, 702), (521, 523, 651, 649), (622, 624, 752, 750), (573, 544, 672, 701), (522, 524, 652, 650), (621, 623, 751, 749), (605, 576, 704, 733), (523, 525, 653, 651), (620, 622, 750, 748), (606, 577, 705, 734), (524, 526, 654, 652), (619, 621, 749, 747), (607, 578, 706, 735), (525, 527, 655, 653), (617, 620, 748, 745), (576, 579, 707, 704), (526, 528, 656, 654), (616, 619, 747, 744), (577, 580, 708, 705), (527, 529, 657, 655), (615, 618, 746, 743), (578, 581, 709, 706), (528, 530, 658, 656), (614, 617, 745, 742), (579, 582, 710, 707), (529, 531, 659, 657), (613, 616, 744, 741), (580, 583, 711, 708), (530, 532, 660, 658), (612, 615, 743, 740), (581, 584, 712, 709), (531, 533, 661, 659), (611, 614, 742, 739), (582, 585, 713, 710), (532, 534, 662, 660), (610, 613, 741, 738), (584, 586, 714, 712), (533, 535, 663, 661), (609, 612, 740, 737), (585, 587, 715, 713), (534, 536, 664, 662), (608, 611, 739, 736), (586, 588, 716, 714), (535, 537, 665, 663), (587, 589, 717, 715), (519, 538, 666, 647), (588, 590, 718, 716), (536, 539, 667, 664), (589, 591, 719, 717), (537, 540, 668, 665), (590, 592, 720, 718), (538, 541, 669, 666), (591, 593, 721, 719), (539, 542, 670, 667), (592, 594, 722, 720), (540, 543, 671, 668), (593, 595, 723, 721)])
_uv = me_circle_002.uv_layers.new(name='UVMap')
_uv.uv.foreach_set('vector', [0.2817, 0.05885, 0.2785, 0.07471, 0.2785, 0.09087, 0.2817, 0.1067, 0.2879, 0.1217, 0.2969, 0.1351, 0.3083, 0.1465, 0.3217, 0.1555, 0.3367, 0.1617, 0.3525, 0.1648, 0.3687, 0.1648, 0.3845, 0.1617, 0.3995, 0.1555, 0.4129, 0.1465, 0.4243, 0.1351, 0.4333, 0.1217, 0.4395, 0.1067, 0.4427, 0.09087, 0.4427, 0.07471, 0.4395, 0.05885, 0.4333, 0.04392, 0.4243, 0.03048, 0.4129, 0.01905, 0.3995, 0.01007, 0.3845, 0.003883, 0.3687, 0.0007295, 0.3525, 0.0007295, 0.3367, 0.003883, 0.3217, 0.01007, 0.3083, 0.01905, 0.2969, 0.03048, 0.2879, 0.04392, 0.1882, 0.6134, 0.1765, 0.5992, 0.1849, 0.5936, 0.1953, 0.6062, 0.2284, 0.835, 0.2284, 0.8192, 0.1607, 0.8179, 0.1607, 0.8341, 0.2284, 0.921, 0.2284, 0.9051, 0.1607, 0.906, 0.1607, 0.9222, 0.06851, 0.8559, 0.06851, 0.8737, 0.0007295, 0.8742, 0.0007295, 0.8559, 0.5417, 0.854, 0.5278, 0.8545, 0.5286, 0.9223, 0.5429, 0.9218, 0.2284, 0.9051, 0.2284, 0.8879, 0.1607, 0.8884, 0.1607, 0.906, 0.06851, 0.8737, 0.06851, 0.8909, 0.0007295, 0.8918, 0.0007295, 0.8742, 0.8219, 0.1319, 0.8219, 0.118, 0.7541, 0.1193, 0.7541, 0.1335, 0.2284, 0.8879, 0.2284, 0.8701, 0.1607, 0.8701, 0.1607, 0.8884, 0.06851, 0.8909, 0.06851, 0.9068, 0.0007295, 0.908, 0.0007295, 0.8918, 0.8219, 0.118, 0.8219, 0.1022, 0.7541, 0.1031, 0.7541, 0.1193, 0.06851, 0.9068, 0.06851, 0.9207, 0.0007295, 0.9223, 0.0007295, 0.908, 0.8219, 0.1022, 0.8219, 0.085, 0.7541, 0.08545, 0.7541, 0.1031, 0.5113, 0.8545, 0.5252, 0.854, 0.5264, 0.9218, 0.5122, 0.9223, 0.8219, 0.085, 0.8219, 0.06713, 0.7541, 0.06713, 0.7541, 0.08545, 0.8396, 0.118, 0.8396, 0.1022, 0.9074, 0.1031, 0.9074, 0.1193, 0.8219, 0.06713, 0.8219, 0.04925, 0.7541, 0.04881, 0.7541, 0.06713, 0.8396, 0.1022, 0.8396, 0.085, 0.9074, 0.08545, 0.9074, 0.1031, 0.8219, 0.04925, 0.8219, 0.03207, 0.7541, 0.03119, 0.7541, 0.04881, 0.8396, 0.085, 0.8396, 0.06713, 0.9074, 0.06713, 0.9074, 0.08545, 0.8219, 0.03207, 0.8219, 0.01623, 0.7541, 0.01496, 0.7541, 0.03119, 0.8396, 0.06713, 0.8396, 0.04925, 0.9074, 0.04881, 0.9074, 0.06713, 0.8219, 0.01623, 0.8219, 0.002346, 0.7541, 0.0007295, 0.7541, 0.01496, 0.8396, 0.04925, 0.8396, 0.03207, 0.9074, 0.03119, 0.9074, 0.04881, 0.7572, 0.912, 0.7433, 0.9124, 0.7429, 0.8446, 0.7572, 0.8442, 0.8396, 0.03207, 0.8396, 0.01623, 0.9074, 0.01496, 0.9074, 0.03119, 0.7433, 0.9124, 0.7274, 0.9127, 0.7267, 0.845, 0.7429, 0.8446, 0.2284, 0.8701, 0.2284, 0.8522, 0.1607, 0.8518, 0.1607, 0.8701, 0.8396, 0.01623, 0.8396, 0.002346, 0.9074, 0.0007295, 0.9074, 0.01496, 0.06851, 0.8208, 0.06851, 0.838, 0.0007295, 0.8376, 0.0007295, 0.8199, 0.2284, 0.8522, 0.2284, 0.835, 0.1607, 0.8341, 0.1607, 0.8518, 0.2284, 0.9349, 0.2284, 0.921, 0.1607, 0.9222, 0.1607, 0.9365, 0.06851, 0.838, 0.06851, 0.8559, 0.0007295, 0.8559, 0.0007295, 0.8376, 0.0007295, 0.1798, 0.0007295, 0.1635, 0.2771, 0.164, 0.2771, 0.1798, 0.9298, 0.01375, 0.9428, 0.0007295, 0.9492, 0.008579, 0.9376, 0.02019, 0.1765, 0.5992, 0.1678, 0.583, 0.1772, 0.5791, 0.1849, 0.5936, 0.6123, 0.1512, 0.6105, 0.1329, 0.6206, 0.1329, 0.6223, 0.1492, 0.1678, 0.583, 0.1625, 0.5653, 0.1724, 0.5634, 0.1772, 0.5791, 0.6105, 0.1329, 0.6123, 0.1146, 0.6223, 0.1166, 0.6206, 0.1329, 0.1882, 0.4806, 0.2024, 0.469, 0.208, 0.4774, 0.1953, 0.4878, 0.1625, 0.5653, 0.1607, 0.547, 0.1708, 0.547, 0.1724, 0.5634, 0.1326, 0.9391, 0.1223, 0.9238, 0.1313, 0.919, 0.1404, 0.9326, 0.2024, 0.469, 0.2186, 0.4603, 0.2225, 0.4697, 0.208, 0.4774, 0.1607, 0.547, 0.1625, 0.5287, 0.1724, 0.5307, 0.1708, 0.547, 0.1223, 0.9238, 0.1153, 0.9068, 0.125, 0.9038, 0.1313, 0.919, 0.2186, 0.4603, 0.2362, 0.4549, 0.2382, 0.4649, 0.2225, 0.4697, 0.1625, 0.5287, 0.1678, 0.5111, 0.1772, 0.515, 0.1724, 0.5307, 0.1153, 0.9068, 0.1117, 0.8887, 0.1218, 0.8877, 0.125, 0.9038, 0.9428, 0.1459, 0.9298, 0.1329, 0.9376, 0.1264, 0.9492, 0.1381, 0.1678, 0.5111, 0.1765, 0.4949, 0.1849, 0.5005, 0.1772, 0.515, 0.1117, 0.8887, 0.1117, 0.8703, 0.1218, 0.8713, 0.1218, 0.8877, 0.9298, 0.1329, 0.9195, 0.1176, 0.9285, 0.1128, 0.9376, 0.1264, 0.1765, 0.4949, 0.1882, 0.4806, 0.1953, 0.4878, 0.1849, 0.5005, 0.1117, 0.8703, 0.1153, 0.8522, 0.125, 0.8552, 0.1218, 0.8713, 0.9195, 0.1176, 0.9125, 0.1006, 0.9222, 0.09763, 0.9285, 0.1128, 0.1153, 0.8522, 0.1223, 0.8352, 0.1313, 0.84, 0.125, 0.8552, 0.9125, 0.1006, 0.9089, 0.08252, 0.919, 0.08152, 0.9222, 0.09763, 0.1223, 0.8352, 0.1326, 0.8199, 0.1404, 0.8264, 0.1313, 0.84, 0.9089, 0.08252, 0.9089, 0.06411, 0.919, 0.06511, 0.919, 0.08152, 0.2362, 0.6391, 0.2186, 0.6338, 0.2225, 0.6244, 0.2382, 0.6292, 0.9089, 0.06411, 0.9125, 0.04606, 0.9222, 0.04901, 0.919, 0.06511, 0.2186, 0.6338, 0.2024, 0.6251, 0.208, 0.6167, 0.2225, 0.6244, 0.9125, 0.04606, 0.9195, 0.02905, 0.9285, 0.03384, 0.9222, 0.04901, 0.2024, 0.6251, 0.1882, 0.6134, 0.1953, 0.6062, 0.208, 0.6167, 0.9195, 0.02905, 0.9298, 0.01375, 0.9376, 0.02019, 0.9285, 0.03384, 0.2785, 0.2392, 0.2816, 0.2236, 0.2877, 0.2089, 0.2966, 0.1956, 0.3079, 0.1844, 0.3211, 0.1755, 0.3358, 0.1694, 0.3515, 0.1663, 0.3674, 0.1663, 0.383, 0.1694, 0.3977, 0.1755, 0.411, 0.1844, 0.4223, 0.1956, 0.4311, 0.2089, 0.4372, 0.2236, 0.4403, 0.2392, 0.4403, 0.2552, 0.4372, 0.2708, 0.4311, 0.2855, 0.4223, 0.2988, 0.411, 0.31, 0.3977, 0.3189, 0.383, 0.325, 0.3674, 0.3281, 0.3515, 0.3281, 0.3358, 0.325, 0.3211, 0.3189, 0.3079, 0.31, 0.2966, 0.2988, 0.2877, 0.2855, 0.2816, 0.2708, 0.2785, 0.2552, 0.0007295, 0.4408, 0.0007295, 0.4535, 0.2771, 0.4517, 0.2771, 0.4394, 0.0007295, 0.255, 0.0007295, 0.2707, 0.2771, 0.2712, 0.2771, 0.2559, 0.0007295, 0.1635, 0.0007295, 0.1478, 0.2771, 0.1487, 0.2771, 0.164, 0.0007295, 0.2391, 0.0007295, 0.2264, 0.2771, 0.225, 0.2771, 0.2373, 0.0007295, 0.2707, 0.0007295, 0.287, 0.2771, 0.287, 0.2771, 0.2712, 0.0007295, 0.1478, 0.0007295, 0.1333, 0.2771, 0.1347, 0.2771, 0.1487, 0.0007295, 0.2264, 0.0007295, 0.2119, 0.2771, 0.2109, 0.2771, 0.225, 0.0007295, 0.287, 0.0007295, 0.3034, 0.2771, 0.3029, 0.2771, 0.287, 0.0007295, 0.1333, 0.0007295, 0.1206, 0.2771, 0.1224, 0.2771, 0.1347, 0.0007295, 0.2119, 0.0007295, 0.1962, 0.2771, 0.1957, 0.2771, 0.2109, 0.0007295, 0.3034, 0.0007295, 0.3191, 0.2771, 0.3182, 0.2771, 0.3029, 0.0007295, 0.1192, 0.0007295, 0.1065, 0.2771, 0.1051, 0.2771, 0.1174, 0.0007295, 0.1962, 0.0007295, 0.1798, 0.2771, 0.1798, 0.2771, 0.1957, 0.0007295, 0.3191, 0.0007295, 0.3336, 0.2771, 0.3322, 0.2771, 0.3182, 0.0007295, 0.1065, 0.0007295, 0.092, 0.2771, 0.09105, 0.2771, 0.1051, 0.0007295, 0.3336, 0.0007295, 0.3463, 0.2771, 0.3445, 0.2771, 0.3322, 0.0007295, 0.092, 0.0007295, 0.07629, 0.2771, 0.0758, 0.2771, 0.09105, 0.2558, 0.8922, 0.2685, 0.8922, 0.2685, 0.6158, 0.2562, 0.6159, 0.0007295, 0.07629, 0.0007295, 0.05995, 0.2771, 0.05995, 0.2771, 0.0758, 0.0007295, 0.3477, 0.0007295, 0.3622, 0.2771, 0.3631, 0.2771, 0.3491, 0.0007295, 0.05995, 0.0007295, 0.04361, 0.2771, 0.04409, 0.2771, 0.05995, 0.0007295, 0.3622, 0.0007295, 0.3779, 0.2771, 0.3784, 0.2771, 0.3631, 0.0007295, 0.04361, 0.0007295, 0.0279, 0.2771, 0.02884, 0.2771, 0.04409, 0.0007295, 0.3779, 0.0007295, 0.3943, 0.2771, 0.3943, 0.2771, 0.3784, 0.0007295, 0.0279, 0.0007295, 0.01342, 0.2771, 0.01479, 0.2771, 0.02884, 0.0007295, 0.3943, 0.0007295, 0.4106, 0.2771, 0.4101, 0.2771, 0.3943, 0.0007295, 0.01342, 0.0007295, 0.0007295, 0.2771, 0.002473, 0.2771, 0.01479, 0.0007295, 0.4106, 0.0007295, 0.4263, 0.2771, 0.4254, 0.2771, 0.4101, 0.2417, 0.8922, 0.2544, 0.8922, 0.2544, 0.6158, 0.2421, 0.6159, 0.0007295, 0.4263, 0.0007295, 0.4408, 0.2771, 0.4394, 0.2771, 0.4254, 0.0007295, 0.2405, 0.0007295, 0.255, 0.2771, 0.2559, 0.2771, 0.2419, 0.07667, 0.8385, 0.07667, 0.8559, 0.06851, 0.8559, 0.06851, 0.838, 0.2366, 0.933, 0.2366, 0.9195, 0.2284, 0.921, 0.2284, 0.9349, 0.2366, 0.8527, 0.2366, 0.836, 0.2284, 0.835, 0.2284, 0.8522, 0.07667, 0.8218, 0.07667, 0.8385, 0.06851, 0.838, 0.06851, 0.8208, 0.8315, 0.01768, 0.8315, 0.004188, 0.8396, 0.002346, 0.8396, 0.01623, 0.2366, 0.8701, 0.2366, 0.8527, 0.2284, 0.8522, 0.2284, 0.8701, 0.742, 0.9206, 0.7266, 0.9209, 0.7274, 0.9127, 0.7433, 0.9124, 0.8315, 0.03306, 0.8315, 0.01768, 0.8396, 0.01623, 0.8396, 0.03207, 0.7555, 0.9202, 0.742, 0.9206, 0.7433, 0.9124, 0.7572, 0.912, 0.8315, 0.04976, 0.8315, 0.03306, 0.8396, 0.03207, 0.8396, 0.04925, 0.83, 0.01768, 0.83, 0.004188, 0.8219, 0.002346, 0.8219, 0.01623, 0.8315, 0.06713, 0.8315, 0.04976, 0.8396, 0.04925, 0.8396, 0.06713, 0.83, 0.03306, 0.83, 0.01768, 0.8219, 0.01623, 0.8219, 0.03207, 0.8315, 0.08449, 0.8315, 0.06713, 0.8396, 0.06713, 0.8396, 0.085, 0.83, 0.04976, 0.83, 0.03306, 0.8219, 0.03207, 0.8219, 0.04925, 0.8315, 0.1012, 0.8315, 0.08449, 0.8396, 0.085, 0.8396, 0.1022, 0.83, 0.06713, 0.83, 0.04976, 0.8219, 0.04925, 0.8219, 0.06713, 0.8315, 0.1166, 0.8315, 0.1012, 0.8396, 0.1022, 0.8396, 0.118, 0.83, 0.08449, 0.83, 0.06713, 0.8219, 0.06713, 0.8219, 0.085, 0.5129, 0.8463, 0.5264, 0.8458, 0.5252, 0.854, 0.5113, 0.8545, 0.83, 0.1012, 0.83, 0.08449, 0.8219, 0.085, 0.8219, 0.1022, 0.07667, 0.9053, 0.07667, 0.9188, 0.06851, 0.9207, 0.06851, 0.9068, 0.83, 0.1166, 0.83, 0.1012, 0.8219, 0.1022, 0.8219, 0.118, 0.07667, 0.8899, 0.07667, 0.9053, 0.06851, 0.9068, 0.06851, 0.8909, 0.2366, 0.8874, 0.2366, 0.8701, 0.2284, 0.8701, 0.2284, 0.8879, 0.83, 0.1301, 0.83, 0.1166, 0.8219, 0.118, 0.8219, 0.1319, 0.07667, 0.8732, 0.07667, 0.8899, 0.06851, 0.8909, 0.06851, 0.8737, 0.2366, 0.9041, 0.2366, 0.8874, 0.2284, 0.8879, 0.2284, 0.9051, 0.5429, 0.8458, 0.5294, 0.8463, 0.5278, 0.8545, 0.5417, 0.854, 0.07667, 0.8559, 0.07667, 0.8732, 0.06851, 0.8737, 0.06851, 0.8559, 0.2366, 0.9195, 0.2366, 0.9041, 0.2284, 0.9051, 0.2284, 0.921, 0.2366, 0.836, 0.2366, 0.8206, 0.2284, 0.8192, 0.2284, 0.835, 0.8339, 0.8747, 0.8339, 0.8595, 0.826, 0.858, 0.826, 0.8737, 0.8339, 0.9576, 0.8339, 0.9424, 0.826, 0.9433, 0.826, 0.9591, 0.9488, 0.199, 0.9488, 0.2162, 0.941, 0.2167, 0.941, 0.199, 0.8339, 0.8595, 0.8339, 0.8461, 0.826, 0.8442, 0.826, 0.858, 0.8339, 0.9424, 0.8339, 0.9258, 0.826, 0.9263, 0.826, 0.9433, 0.9488, 0.2162, 0.9488, 0.2328, 0.941, 0.2338, 0.941, 0.2167, 0.8175, 0.971, 0.8175, 0.9576, 0.8097, 0.9591, 0.8097, 0.9729, 0.8339, 0.9258, 0.8339, 0.9085, 0.826, 0.9085, 0.826, 0.9263, 0.9488, 0.2328, 0.9488, 0.2481, 0.941, 0.2495, 0.941, 0.2338, 0.8175, 0.9576, 0.8175, 0.9424, 0.8097, 0.9433, 0.8097, 0.9591, 0.9488, 0.2481, 0.9488, 0.2615, 0.941, 0.2633, 0.941, 0.2495, 0.8175, 0.9424, 0.8175, 0.9258, 0.8097, 0.9263, 0.8097, 0.9433, 0.5989, 0.4569, 0.5989, 0.4703, 0.5911, 0.4689, 0.5911, 0.4551, 0.8175, 0.9258, 0.8175, 0.9085, 0.8097, 0.9085, 0.8097, 0.9263, 0.4467, 0.8473, 0.4467, 0.8625, 0.4389, 0.8615, 0.4389, 0.8458, 0.8175, 0.9085, 0.8175, 0.8913, 0.8097, 0.8908, 0.8097, 0.9085, 0.4467, 0.8625, 0.4467, 0.8791, 0.4389, 0.8786, 0.4389, 0.8615, 0.8175, 0.8913, 0.8175, 0.8747, 0.8097, 0.8737, 0.8097, 0.8908, 0.4467, 0.8791, 0.4467, 0.8963, 0.4389, 0.8963, 0.4389, 0.8786, 0.8175, 0.8747, 0.8175, 0.8595, 0.8097, 0.858, 0.8097, 0.8737, 0.4467, 0.8963, 0.4467, 0.9136, 0.4389, 0.9141, 0.4389, 0.8963, 0.8175, 0.8595, 0.8175, 0.8461, 0.8097, 0.8442, 0.8097, 0.858, 0.4467, 0.9136, 0.4467, 0.9302, 0.4389, 0.9312, 0.4389, 0.9141, 0.5942, 0.143, 0.5942, 0.1296, 0.602, 0.131, 0.602, 0.1448, 0.4467, 0.9302, 0.4467, 0.9454, 0.4389, 0.9469, 0.4389, 0.9312, 0.9488, 0.1499, 0.9488, 0.1652, 0.941, 0.1642, 0.941, 0.1485, 0.8339, 0.9085, 0.8339, 0.8913, 0.826, 0.8908, 0.826, 0.9085, 0.4467, 0.9454, 0.4467, 0.9588, 0.4389, 0.9607, 0.4389, 0.9469, 0.9488, 0.1652, 0.9488, 0.1818, 0.941, 0.1813, 0.941, 0.1642, 0.8339, 0.8913, 0.8339, 0.8747, 0.826, 0.8737, 0.826, 0.8908, 0.8339, 0.971, 0.8339, 0.9576, 0.826, 0.9591, 0.826, 0.9729, 0.9488, 0.1818, 0.9488, 0.199, 0.941, 0.199, 0.941, 0.1813, 0.4784, 0.8789, 0.4784, 0.896, 0.4715, 0.896, 0.4715, 0.8784, 0.8656, 0.9701, 0.8656, 0.9568, 0.8586, 0.9582, 0.8586, 0.9719, 0.8656, 0.891, 0.8656, 0.8745, 0.8586, 0.8735, 0.8586, 0.8905, 0.4784, 0.8624, 0.4784, 0.8789, 0.4715, 0.8784, 0.4715, 0.8614, 0.4626, 0.9447, 0.4626, 0.958, 0.4556, 0.9598, 0.4556, 0.9461, 0.8656, 0.9081, 0.8656, 0.891, 0.8586, 0.8905, 0.8586, 0.9081, 0.4784, 0.8472, 0.4784, 0.8624, 0.4715, 0.8614, 0.4715, 0.8458, 0.4626, 0.9295, 0.4626, 0.9447, 0.4556, 0.9461, 0.4556, 0.9305, 0.6381, 0.1164, 0.6381, 0.1297, 0.6312, 0.1283, 0.6312, 0.1146, 0.4626, 0.9131, 0.4626, 0.9295, 0.4556, 0.9305, 0.4556, 0.9136, 0.8353, 0.9568, 0.8353, 0.9701, 0.8422, 0.9719, 0.8422, 0.9582, 0.4626, 0.896, 0.4626, 0.9131, 0.4556, 0.9136, 0.4556, 0.896, 0.8353, 0.9416, 0.8353, 0.9568, 0.8422, 0.9582, 0.8422, 0.9426, 0.4626, 0.8789, 0.4626, 0.896, 0.4556, 0.896, 0.4556, 0.8784, 0.8353, 0.9252, 0.8353, 0.9416, 0.8422, 0.9426, 0.8422, 0.9257, 0.4626, 0.8624, 0.4626, 0.8789, 0.4556, 0.8784, 0.4556, 0.8614, 0.8353, 0.9081, 0.8353, 0.9252, 0.8422, 0.9257, 0.8422, 0.9081, 0.4626, 0.8472, 0.4626, 0.8624, 0.4556, 0.8614, 0.4556, 0.8458, 0.8353, 0.891, 0.8353, 0.9081, 0.8422, 0.9081, 0.8422, 0.8905, 0.6073, 0.3089, 0.6073, 0.3222, 0.6004, 0.3208, 0.6004, 0.3071, 0.8353, 0.8745, 0.8353, 0.891, 0.8422, 0.8905, 0.8422, 0.8735, 0.4784, 0.9447, 0.4784, 0.958, 0.4715, 0.9598, 0.4715, 0.9461, 0.8353, 0.8593, 0.8353, 0.8745, 0.8422, 0.8735, 0.8422, 0.8579, 0.4784, 0.9295, 0.4784, 0.9447, 0.4715, 0.9461, 0.4715, 0.9305, 0.8656, 0.9252, 0.8656, 0.9081, 0.8586, 0.9081, 0.8586, 0.9257, 0.8353, 0.846, 0.8353, 0.8593, 0.8422, 0.8579, 0.8422, 0.8442, 0.4784, 0.9131, 0.4784, 0.9295, 0.4715, 0.9305, 0.4715, 0.9136, 0.8656, 0.9416, 0.8656, 0.9252, 0.8586, 0.9257, 0.8586, 0.9426, 0.8656, 0.8593, 0.8656, 0.846, 0.8586, 0.8442, 0.8586, 0.8579, 0.4784, 0.896, 0.4784, 0.9131, 0.4715, 0.9136, 0.4715, 0.896, 0.8656, 0.9568, 0.8656, 0.9416, 0.8586, 0.9426, 0.8586, 0.9582, 0.8656, 0.8745, 0.8656, 0.8593, 0.8586, 0.8579, 0.8586, 0.8735, 0.897, 0.8743, 0.897, 0.8592, 0.8901, 0.8578, 0.8901, 0.8733, 0.897, 0.956, 0.897, 0.941, 0.8901, 0.9419, 0.8901, 0.9574, 0.5099, 0.8956, 0.5099, 0.9126, 0.5029, 0.9131, 0.5029, 0.8956, 0.897, 0.8592, 0.897, 0.846, 0.8901, 0.8442, 0.8901, 0.8578, 0.897, 0.941, 0.897, 0.9246, 0.8901, 0.9251, 0.8901, 0.9419, 0.5099, 0.9126, 0.5099, 0.929, 0.5029, 0.9299, 0.5029, 0.9131, 0.8813, 0.9692, 0.8813, 0.956, 0.8743, 0.9574, 0.8743, 0.971, 0.897, 0.9246, 0.897, 0.9076, 0.8901, 0.9076, 0.8901, 0.9251, 0.5099, 0.929, 0.5099, 0.944, 0.5029, 0.9454, 0.5029, 0.9299, 0.8813, 0.956, 0.8813, 0.941, 0.8743, 0.9419, 0.8743, 0.9574, 0.5099, 0.944, 0.5099, 0.9572, 0.5029, 0.959, 0.5029, 0.9454, 0.8813, 0.941, 0.8813, 0.9246, 0.8743, 0.9251, 0.8743, 0.9419, 0.6084, 0.1481, 0.6084, 0.1613, 0.6015, 0.1599, 0.6015, 0.1463, 0.8813, 0.9246, 0.8813, 0.9076, 0.8743, 0.9076, 0.8743, 0.9251, 0.4942, 0.8472, 0.4942, 0.8623, 0.4872, 0.8613, 0.4872, 0.8458, 0.8813, 0.9076, 0.8813, 0.8906, 0.8743, 0.8901, 0.8743, 0.9076, 0.4942, 0.8623, 0.4942, 0.8786, 0.4872, 0.8781, 0.4872, 0.8613, 0.8813, 0.8906, 0.8813, 0.8743, 0.8743, 0.8733, 0.8743, 0.8901, 0.4942, 0.8786, 0.4942, 0.8956, 0.4872, 0.8956, 0.4872, 0.8781, 0.8813, 0.8743, 0.8813, 0.8592, 0.8743, 0.8578, 0.8743, 0.8733, 0.4942, 0.8956, 0.4942, 0.9126, 0.4872, 0.9131, 0.4872, 0.8956, 0.8813, 0.8592, 0.8813, 0.846, 0.8743, 0.8442, 0.8743, 0.8578, 0.4942, 0.9126, 0.4942, 0.929, 0.4872, 0.9299, 0.4872, 0.9131, 0.6538, 0.1164, 0.6538, 0.1296, 0.6469, 0.1282, 0.6469, 0.1146, 0.4942, 0.929, 0.4942, 0.944, 0.4872, 0.9454, 0.4872, 0.9299, 0.5099, 0.8472, 0.5099, 0.8623, 0.5029, 0.8613, 0.5029, 0.8458, 0.897, 0.9076, 0.897, 0.8906, 0.8901, 0.8901, 0.8901, 0.9076, 0.4942, 0.944, 0.4942, 0.9572, 0.4872, 0.959, 0.4872, 0.9454, 0.5099, 0.8623, 0.5099, 0.8786, 0.5029, 0.8781, 0.5029, 0.8613, 0.897, 0.8906, 0.897, 0.8743, 0.8901, 0.8733, 0.8901, 0.8901, 0.897, 0.9692, 0.897, 0.956, 0.8901, 0.9574, 0.8901, 0.971, 0.5099, 0.8786, 0.5099, 0.8956, 0.5029, 0.8956, 0.5029, 0.8781, 0.8901, 0.8733, 0.8901, 0.8578, 0.8828, 0.8589, 0.8828, 0.8741, 0.8901, 0.9574, 0.8901, 0.9419, 0.8828, 0.9412, 0.8828, 0.9564, 0.5029, 0.8956, 0.5029, 0.9131, 0.4956, 0.9127, 0.4956, 0.8956, 0.6087, 0.3082, 0.6087, 0.3218, 0.616, 0.3204, 0.616, 0.3071, 0.8901, 0.9419, 0.8901, 0.9251, 0.8828, 0.9247, 0.8828, 0.9412, 0.5029, 0.9131, 0.5029, 0.9299, 0.4956, 0.9292, 0.4956, 0.9127, 0.8743, 0.971, 0.8743, 0.9574, 0.867, 0.9564, 0.867, 0.9697, 0.8901, 0.9251, 0.8901, 0.9076, 0.8828, 0.9076, 0.8828, 0.9247, 0.5029, 0.9299, 0.5029, 0.9454, 0.4956, 0.9444, 0.4956, 0.9292, 0.8743, 0.9574, 0.8743, 0.9419, 0.867, 0.9412, 0.867, 0.9564, 0.5029, 0.9454, 0.5029, 0.959, 0.4956, 0.9577, 0.4956, 0.9444, 0.8743, 0.9419, 0.8743, 0.9251, 0.867, 0.9247, 0.867, 0.9412, 0.6015, 0.1463, 0.6015, 0.1599, 0.5942, 0.1609, 0.5942, 0.1476, 0.8743, 0.9251, 0.8743, 0.9076, 0.867, 0.9076, 0.867, 0.9247, 0.4872, 0.8458, 0.4872, 0.8613, 0.4799, 0.8621, 0.4799, 0.8469, 0.8743, 0.9076, 0.8743, 0.8901, 0.867, 0.8905, 0.867, 0.9076, 0.4872, 0.8613, 0.4872, 0.8781, 0.4799, 0.8785, 0.4799, 0.8621, 0.8743, 0.8901, 0.8743, 0.8733, 0.867, 0.8741, 0.867, 0.8905, 0.4872, 0.8781, 0.4872, 0.8956, 0.4799, 0.8956, 0.4799, 0.8785, 0.8743, 0.8733, 0.8743, 0.8578, 0.867, 0.8589, 0.867, 0.8741, 0.4872, 0.8956, 0.4872, 0.9131, 0.4799, 0.9127, 0.4799, 0.8956, 0.8743, 0.8578, 0.8743, 0.8442, 0.867, 0.8456, 0.867, 0.8589, 0.4872, 0.9131, 0.4872, 0.9299, 0.4799, 0.9292, 0.4799, 0.9127, 0.6469, 0.1146, 0.6469, 0.1282, 0.6396, 0.1292, 0.6396, 0.1159, 0.4872, 0.9299, 0.4872, 0.9454, 0.4799, 0.9444, 0.4799, 0.9292, 0.6469, 0.1282, 0.6469, 0.1437, 0.6396, 0.1444, 0.6396, 0.1292, 0.8901, 0.9076, 0.8901, 0.8901, 0.8828, 0.8905, 0.8828, 0.9076, 0.4872, 0.9454, 0.4872, 0.959, 0.4799, 0.9577, 0.4799, 0.9444, 0.5029, 0.8613, 0.5029, 0.8781, 0.4956, 0.8785, 0.4956, 0.8621, 0.8901, 0.8901, 0.8901, 0.8733, 0.8828, 0.8741, 0.8828, 0.8905, 0.8901, 0.971, 0.8901, 0.9574, 0.8828, 0.9564, 0.8828, 0.9697, 0.5029, 0.8781, 0.5029, 0.8956, 0.4956, 0.8956, 0.4956, 0.8785, 0.4715, 0.8784, 0.4715, 0.896, 0.464, 0.896, 0.464, 0.8787, 0.8586, 0.9719, 0.8586, 0.9582, 0.8512, 0.9572, 0.8512, 0.9705, 0.8586, 0.8905, 0.8586, 0.8735, 0.8512, 0.8743, 0.8512, 0.8908, 0.4715, 0.8614, 0.4715, 0.8784, 0.464, 0.8787, 0.464, 0.8622, 0.4556, 0.9461, 0.4556, 0.9598, 0.4482, 0.9585, 0.4482, 0.9451, 0.8586, 0.9081, 0.8586, 0.8905, 0.8512, 0.8908, 0.8512, 0.9081, 0.6312, 0.1283, 0.6312, 0.1439, 0.6237, 0.1446, 0.6237, 0.1293, 0.4556, 0.9305, 0.4556, 0.9461, 0.4482, 0.9451, 0.4482, 0.9298, 0.6312, 0.1146, 0.6312, 0.1283, 0.6237, 0.1293, 0.6237, 0.1159, 0.4556, 0.9136, 0.4556, 0.9305, 0.4482, 0.9298, 0.4482, 0.9132, 0.8422, 0.9582, 0.8422, 0.9719, 0.8497, 0.9705, 0.8497, 0.9572, 0.4556, 0.896, 0.4556, 0.9136, 0.4482, 0.9132, 0.4482, 0.896, 0.8422, 0.9426, 0.8422, 0.9582, 0.8497, 0.9572, 0.8497, 0.9419, 0.4556, 0.8784, 0.4556, 0.896, 0.4482, 0.896, 0.4482, 0.8787, 0.8422, 0.9257, 0.8422, 0.9426, 0.8497, 0.9419, 0.8497, 0.9253, 0.4556, 0.8614, 0.4556, 0.8784, 0.4482, 0.8787, 0.4482, 0.8622, 0.8422, 0.9081, 0.8422, 0.9257, 0.8497, 0.9253, 0.8497, 0.9081, 0.4556, 0.8458, 0.4556, 0.8614, 0.4482, 0.8622, 0.4482, 0.8469, 0.8422, 0.8905, 0.8422, 0.9081, 0.8497, 0.9081, 0.8497, 0.8908, 0.6004, 0.3071, 0.6004, 0.3208, 0.5929, 0.3219, 0.5929, 0.3085, 0.8422, 0.8735, 0.8422, 0.8905, 0.8497, 0.8908, 0.8497, 0.8743, 0.4715, 0.9461, 0.4715, 0.9598, 0.464, 0.9585, 0.464, 0.9451, 0.8422, 0.8579, 0.8422, 0.8735, 0.8497, 0.8743, 0.8497, 0.859, 0.4715, 0.9305, 0.4715, 0.9461, 0.464, 0.9451, 0.464, 0.9298, 0.8586, 0.9257, 0.8586, 0.9081, 0.8512, 0.9081, 0.8512, 0.9253, 0.8422, 0.8442, 0.8422, 0.8579, 0.8497, 0.859, 0.8497, 0.8456, 0.4715, 0.9136, 0.4715, 0.9305, 0.464, 0.9298, 0.464, 0.9132, 0.8586, 0.9426, 0.8586, 0.9257, 0.8512, 0.9253, 0.8512, 0.9419, 0.6078, 0.4688, 0.6078, 0.4551, 0.6004, 0.4564, 0.6004, 0.4698, 0.4715, 0.896, 0.4715, 0.9136, 0.464, 0.9132, 0.464, 0.896, 0.8586, 0.9582, 0.8586, 0.9426, 0.8512, 0.9419, 0.8512, 0.9572, 0.8586, 0.8735, 0.8586, 0.8579, 0.8512, 0.859, 0.8512, 0.8743, 0.826, 0.8737, 0.826, 0.858, 0.819, 0.8591, 0.819, 0.8745, 0.826, 0.9591, 0.826, 0.9433, 0.819, 0.9426, 0.819, 0.958, 0.941, 0.199, 0.941, 0.2167, 0.934, 0.2164, 0.934, 0.199, 0.277, 0.4687, 0.277, 0.4549, 0.27, 0.4563, 0.27, 0.4698, 0.826, 0.9433, 0.826, 0.9263, 0.819, 0.9259, 0.819, 0.9426, 0.941, 0.2167, 0.941, 0.2338, 0.934, 0.2331, 0.934, 0.2164, 0.8097, 0.9729, 0.8097, 0.9591, 0.8026, 0.958, 0.8026, 0.9715, 0.826, 0.9263, 0.826, 0.9085, 0.819, 0.9085, 0.819, 0.9259, 0.941, 0.2338, 0.941, 0.2495, 0.934, 0.2485, 0.934, 0.2331, 0.8097, 0.9591, 0.8097, 0.9433, 0.8026, 0.9426, 0.8026, 0.958, 0.941, 0.2495, 0.941, 0.2633, 0.934, 0.2619, 0.934, 0.2485, 0.8097, 0.9433, 0.8097, 0.9263, 0.8026, 0.9259, 0.8026, 0.9426, 0.5911, 0.4551, 0.5911, 0.4689, 0.584, 0.4699, 0.584, 0.4564, 0.8097, 0.9263, 0.8097, 0.9085, 0.8026, 0.9085, 0.8026, 0.9259, 0.4389, 0.8458, 0.4389, 0.8615, 0.4318, 0.8623, 0.4318, 0.8469, 0.8097, 0.9085, 0.8097, 0.8908, 0.8026, 0.8912, 0.8026, 0.9085, 0.4389, 0.8615, 0.4389, 0.8786, 0.4318, 0.879, 0.4318, 0.8623, 0.8097, 0.8908, 0.8097, 0.8737, 0.8026, 0.8745, 0.8026, 0.8912, 0.4389, 0.8786, 0.4389, 0.8963, 0.4318, 0.8963, 0.4318, 0.879, 0.8097, 0.8737, 0.8097, 0.858, 0.8026, 0.8591, 0.8026, 0.8745, 0.4389, 0.8963, 0.4389, 0.9141, 0.4318, 0.9137, 0.4318, 0.8963, 0.8097, 0.858, 0.8097, 0.8442, 0.8026, 0.8456, 0.8026, 0.8591, 0.4389, 0.9141, 0.4389, 0.9312, 0.4318, 0.9304, 0.4318, 0.9137, 0.602, 0.1448, 0.602, 0.131, 0.609, 0.13, 0.609, 0.1435, 0.4389, 0.9312, 0.4389, 0.9469, 0.4318, 0.9458, 0.4318, 0.9304, 0.602, 0.131, 0.602, 0.1153, 0.609, 0.1146, 0.609, 0.13, 0.826, 0.9085, 0.826, 0.8908, 0.819, 0.8912, 0.819, 0.9085, 0.4389, 0.9469, 0.4389, 0.9607, 0.4318, 0.9593, 0.4318, 0.9458, 0.941, 0.1642, 0.941, 0.1813, 0.934, 0.1816, 0.934, 0.1649, 0.826, 0.8908, 0.826, 0.8737, 0.819, 0.8745, 0.819, 0.8912, 0.826, 0.9729, 0.826, 0.9591, 0.819, 0.958, 0.819, 0.9715, 0.941, 0.1813, 0.941, 0.199, 0.934, 0.199, 0.934, 0.1816, 0.5907, 0.8105, 0.5907, 0.7944, 0.7481, 0.7944, 0.7481, 0.8114, 0.5892, 0.728, 0.5892, 0.7156, 0.4318, 0.7181, 0.4318, 0.7313, 0.5892, 0.6537, 0.5892, 0.6382, 0.4318, 0.6364, 0.4318, 0.6527, 0.5907, 0.8259, 0.5907, 0.8105, 0.7481, 0.8114, 0.7481, 0.8277, 0.2709, 0.7506, 0.2709, 0.7381, 0.4283, 0.7348, 0.4283, 0.748, 0.5892, 0.6697, 0.5892, 0.6537, 0.4318, 0.6527, 0.4318, 0.6697, 0.5907, 0.8402, 0.5907, 0.8259, 0.7481, 0.8277, 0.7481, 0.8428, 0.2709, 0.7648, 0.2709, 0.7506, 0.4283, 0.748, 0.4283, 0.763, 0.9794, 0.4819, 0.9919, 0.4817, 0.9919, 0.6391, 0.9787, 0.6394, 0.2709, 0.7803, 0.2709, 0.7648, 0.4283, 0.763, 0.4283, 0.7794, 0.1581, 0.598, 0.1581, 0.5856, 0.0007295, 0.5823, 0.0007295, 0.5955, 0.2709, 0.7964, 0.2709, 0.7803, 0.4283, 0.7794, 0.4283, 0.7964, 0.1581, 0.6123, 0.1581, 0.598, 0.0007295, 0.5955, 0.0007295, 0.6105, 0.2709, 0.8125, 0.2709, 0.7964, 0.4283, 0.7964, 0.4283, 0.8134, 0.1581, 0.6278, 0.1581, 0.6123, 0.0007295, 0.6105, 0.0007295, 0.6269, 0.2709, 0.8279, 0.2709, 0.8125, 0.4283, 0.8134, 0.4283, 0.8297, 0.1581, 0.6439, 0.1581, 0.6278, 0.0007295, 0.6269, 0.0007295, 0.6439, 0.2709, 0.8422, 0.2709, 0.8279, 0.4283, 0.8297, 0.4283, 0.8448, 0.1581, 0.6599, 0.1581, 0.6439, 0.0007295, 0.6439, 0.0007295, 0.6609, 0.9771, 0.733, 0.9895, 0.7328, 0.9895, 0.8902, 0.9763, 0.8904, 0.1581, 0.6754, 0.1581, 0.6599, 0.0007295, 0.6609, 0.0007295, 0.6772, 0.5907, 0.7486, 0.5907, 0.7361, 0.7481, 0.7328, 0.7481, 0.746, 0.1581, 0.6897, 0.1581, 0.6754, 0.0007295, 0.6772, 0.0007295, 0.6923, 0.5907, 0.7628, 0.5907, 0.7486, 0.7481, 0.746, 0.7481, 0.761, 0.5892, 0.6858, 0.5892, 0.6697, 0.4318, 0.6697, 0.4318, 0.6867, 0.1581, 0.7022, 0.1581, 0.6897, 0.0007295, 0.6923, 0.0007295, 0.7055, 0.5907, 0.7783, 0.5907, 0.7628, 0.7481, 0.761, 0.7481, 0.7774, 0.5892, 0.7013, 0.5892, 0.6858, 0.4318, 0.6867, 0.4318, 0.7031, 0.5892, 0.6239, 0.5892, 0.6114, 0.4318, 0.6081, 0.4318, 0.6213, 0.5907, 0.7944, 0.5907, 0.7783, 0.7481, 0.7774, 0.7481, 0.7944, 0.5892, 0.7156, 0.5892, 0.7013, 0.4318, 0.7031, 0.4318, 0.7181, 0.5892, 0.6382, 0.5892, 0.6239, 0.4318, 0.6213, 0.4318, 0.6364, 0.9293, 0.7572, 0.9428, 0.7461, 0.9428, 0.7461, 0.9293, 0.7572, 0.9447, 0.6452, 0.9305, 0.6357, 0.9305, 0.6357, 0.9447, 0.6452, 0.27, 0.4886, 0.2717, 0.4712, 0.2717, 0.4712, 0.27, 0.4886, 0.6878, 0.2868, 0.7029, 0.2948, 0.7029, 0.2948, 0.6878, 0.2868, 0.9293, 0.883, 0.9182, 0.8695, 0.9182, 0.8695, 0.9293, 0.883, 0.5974, 0.9405, 0.5924, 0.924, 0.5924, 0.924, 0.5974, 0.9405, 0.1002, 0.9307, 0.09047, 0.9452, 0.09047, 0.9452, 0.1002, 0.9307, 0.652, 0.9398, 0.6471, 0.9234, 0.6471, 0.9234, 0.652, 0.9398, 0.9414, 0.2756, 0.9573, 0.2691, 0.9573, 0.2691, 0.9414, 0.2756, 0.6715, 0.2818, 0.6878, 0.2868, 0.6878, 0.2868, 0.6715, 0.2818, 0.905, 0.8375, 0.9032, 0.8201, 0.9032, 0.8201, 0.905, 0.8375, 0.8955, 0.3444, 0.8989, 0.3275, 0.8989, 0.3275, 0.8955, 0.3444, 0.9605, 0.6518, 0.9447, 0.6452, 0.9447, 0.6452, 0.9605, 0.6518, 0.9325, 0.2633, 0.9228, 0.2488, 0.9228, 0.2488, 0.9325, 0.2633, 0.6471, 0.9234, 0.6454, 0.9063, 0.6454, 0.9063, 0.6471, 0.9234, 0.6545, 0.2802, 0.6715, 0.2818, 0.6715, 0.2818, 0.6545, 0.2802, 0.9428, 0.7461, 0.9582, 0.7379, 0.9582, 0.7379, 0.9428, 0.7461, 0.9573, 0.2691, 0.9742, 0.2657, 0.9742, 0.2657, 0.9573, 0.2691, 0.9772, 0.6551, 0.9605, 0.6518, 0.9605, 0.6518, 0.9772, 0.6551, 0.9032, 0.8201, 0.905, 0.8027, 0.905, 0.8027, 0.9032, 0.8201, 0.8989, 0.3275, 0.9054, 0.3117, 0.9054, 0.3117, 0.8989, 0.3275, 0.6375, 0.2818, 0.6545, 0.2802, 0.6545, 0.2802, 0.6375, 0.2818, 0.9228, 0.2488, 0.9161, 0.2327, 0.9161, 0.2327, 0.9228, 0.2488, 0.6454, 0.9063, 0.6471, 0.8892, 0.6471, 0.8892, 0.6454, 0.9063, 0.7144, 0.8574, 0.7252, 0.8442, 0.7252, 0.8442, 0.7144, 0.8574, 0.6982, 0.9683, 0.6873, 0.955, 0.6873, 0.955, 0.6982, 0.9683, 0.6211, 0.2868, 0.6375, 0.2818, 0.6375, 0.2818, 0.6211, 0.2868, 0.9054, 0.3117, 0.915, 0.2974, 0.915, 0.2974, 0.9054, 0.3117, 0.7063, 0.8725, 0.7144, 0.8574, 0.7144, 0.8574, 0.7063, 0.8725, 0.6471, 0.8892, 0.652, 0.8727, 0.652, 0.8727, 0.6471, 0.8892, 0.6061, 0.2948, 0.6211, 0.2868, 0.6211, 0.2868, 0.6061, 0.2948, 0.6873, 0.955, 0.6792, 0.9398, 0.6792, 0.9398, 0.6873, 0.955, 0.7013, 0.8888, 0.7063, 0.8725, 0.7063, 0.8725, 0.7013, 0.8888, 0.652, 0.8727, 0.6602, 0.8575, 0.6602, 0.8575, 0.652, 0.8727, 0.9089, 0.5274, 0.9184, 0.5132, 0.9184, 0.5132, 0.9089, 0.5274, 0.6792, 0.9398, 0.6742, 0.9234, 0.6742, 0.9234, 0.6792, 0.9398, 0.5929, 0.3057, 0.6061, 0.2948, 0.6061, 0.2948, 0.5929, 0.3057, 0.6602, 0.8575, 0.6711, 0.8442, 0.6711, 0.8442, 0.6602, 0.8575, 0.6997, 0.9058, 0.7013, 0.8888, 0.7013, 0.8888, 0.6997, 0.9058, 0.5974, 0.9405, 0.5924, 0.924, 0.5924, 0.924, 0.5974, 0.9405, 0.6742, 0.9234, 0.6725, 0.9063, 0.6725, 0.9063, 0.6742, 0.9234, 0.9024, 0.5431, 0.9089, 0.5274, 0.9089, 0.5274, 0.9024, 0.5431, 0.1607, 0.7372, 0.1607, 0.7199, 0.1607, 0.7199, 0.1607, 0.7372, 0.9742, 0.4403, 0.9573, 0.437, 0.9573, 0.437, 0.9742, 0.4403, 0.9605, 0.4851, 0.9772, 0.4817, 0.9772, 0.4817, 0.9605, 0.4851, 0.1925, 0.6602, 0.2069, 0.6506, 0.2069, 0.6506, 0.1925, 0.6602, 0.6725, 0.9063, 0.6742, 0.8892, 0.6742, 0.8892, 0.6725, 0.9063, 0.7013, 0.9228, 0.6997, 0.9058, 0.6997, 0.9058, 0.7013, 0.9228, 0.6056, 0.9558, 0.5974, 0.9405, 0.5974, 0.9405, 0.6056, 0.9558, 0.9573, 0.437, 0.9414, 0.4304, 0.9414, 0.4304, 0.9573, 0.437, 0.8991, 0.5599, 0.9024, 0.5431, 0.9024, 0.5431, 0.8991, 0.5599, 0.164, 0.7542, 0.1607, 0.7372, 0.1607, 0.7372, 0.164, 0.7542, 0.6742, 0.8892, 0.6792, 0.8727, 0.6792, 0.8727, 0.6742, 0.8892, 0.9447, 0.4916, 0.9605, 0.4851, 0.9605, 0.4851, 0.9447, 0.4916, 0.1803, 0.6725, 0.1925, 0.6602, 0.1925, 0.6602, 0.1803, 0.6725, 0.9414, 0.4304, 0.9271, 0.4208, 0.9271, 0.4208, 0.9414, 0.4304, 0.6166, 0.9692, 0.6056, 0.9558, 0.6056, 0.9558, 0.6166, 0.9692, 0.6792, 0.8727, 0.6873, 0.8575, 0.6873, 0.8575, 0.6792, 0.8727, 0.1707, 0.7702, 0.164, 0.7542, 0.164, 0.7542, 0.1707, 0.7702, 0.9271, 0.4208, 0.915, 0.4087, 0.915, 0.4087, 0.9271, 0.4208, 0.27, 0.5074, 0.27, 0.5248, 0.27, 0.5248, 0.27, 0.5074, 0.6873, 0.8575, 0.6982, 0.8442, 0.6982, 0.8442, 0.6873, 0.8575, 0.1803, 0.7846, 0.1707, 0.7702, 0.1707, 0.7702, 0.1803, 0.7846, 0.915, 0.4087, 0.9054, 0.3944, 0.9054, 0.3944, 0.915, 0.4087, 0.6329, 0.8576, 0.6439, 0.8442, 0.6439, 0.8442, 0.6329, 0.8576, 0.2717, 0.5074, 0.2717, 0.5246, 0.2717, 0.5246, 0.2717, 0.5074, 0.1925, 0.7968, 0.1803, 0.7846, 0.1803, 0.7846, 0.1925, 0.7968, 0.9054, 0.3944, 0.8989, 0.3785, 0.8989, 0.3785, 0.9054, 0.3944, 0.6248, 0.8729, 0.6329, 0.8576, 0.6329, 0.8576, 0.6248, 0.8729, 0.6711, 0.9683, 0.6602, 0.955, 0.6602, 0.955, 0.6711, 0.9683, 0.9582, 0.7379, 0.9749, 0.7328, 0.9749, 0.7328, 0.9582, 0.7379, 0.2069, 0.8064, 0.1925, 0.7968, 0.1925, 0.7968, 0.2069, 0.8064, 0.915, 0.2974, 0.9271, 0.2852, 0.9271, 0.2852, 0.915, 0.2974, 0.905, 0.8027, 0.91, 0.786, 0.91, 0.786, 0.905, 0.8027, 0.6197, 0.8895, 0.6248, 0.8729, 0.6248, 0.8729, 0.6197, 0.8895, 0.8989, 0.3785, 0.8955, 0.3616, 0.8955, 0.3616, 0.8989, 0.3785, 0.9161, 0.2327, 0.9127, 0.2156, 0.9127, 0.2156, 0.9161, 0.2327, 0.2229, 0.8131, 0.2069, 0.8064, 0.2069, 0.8064, 0.2229, 0.8131, 0.6602, 0.955, 0.652, 0.9398, 0.652, 0.9398, 0.6602, 0.955, 0.07813, 0.8199, 0.09047, 0.8323, 0.09047, 0.8323, 0.07813, 0.8199, 0.618, 0.9067, 0.6197, 0.8895, 0.6197, 0.8895, 0.618, 0.9067, 0.9271, 0.2852, 0.9414, 0.2756, 0.9414, 0.2756, 0.9271, 0.2852, 0.91, 0.786, 0.9182, 0.7706, 0.9182, 0.7706, 0.91, 0.786, 0.2399, 0.8164, 0.2229, 0.8131, 0.2229, 0.8131, 0.2399, 0.8164, 0.8955, 0.3616, 0.8955, 0.3444, 0.8955, 0.3444, 0.8955, 0.3616, 0.9127, 0.2156, 0.9127, 0.1981, 0.9127, 0.1981, 0.9127, 0.2156, 0.6197, 0.924, 0.618, 0.9067, 0.618, 0.9067, 0.6197, 0.924, 0.652, 0.9398, 0.6471, 0.9234, 0.6471, 0.9234, 0.652, 0.9398, 0.09047, 0.8323, 0.1002, 0.8468, 0.1002, 0.8468, 0.09047, 0.8323, 0.6056, 0.8576, 0.6166, 0.8442, 0.6166, 0.8442, 0.6056, 0.8576, 0.9182, 0.7706, 0.9293, 0.7572, 0.9293, 0.7572, 0.9182, 0.7706, 0.6248, 0.9405, 0.6197, 0.924, 0.6197, 0.924, 0.6248, 0.9405, 0.9127, 0.1981, 0.9161, 0.181, 0.9161, 0.181, 0.9127, 0.1981, 0.5974, 0.8729, 0.6056, 0.8576, 0.6056, 0.8576, 0.5974, 0.8729, 0.1002, 0.8468, 0.1068, 0.8629, 0.1068, 0.8629, 0.1002, 0.8468, 0.6329, 0.9558, 0.6248, 0.9405, 0.6248, 0.9405, 0.6329, 0.9558, 0.9161, 0.181, 0.9228, 0.1649, 0.9228, 0.1649, 0.9161, 0.181, 0.5924, 0.8895, 0.5974, 0.8729, 0.5974, 0.8729, 0.5924, 0.8895, 0.1068, 0.8629, 0.1102, 0.88, 0.1102, 0.88, 0.1068, 0.8629, 0.1707, 0.6869, 0.1803, 0.6725, 0.1803, 0.6725, 0.1707, 0.6869, 0.9228, 0.1649, 0.9325, 0.1504, 0.9325, 0.1504, 0.9228, 0.1649, 0.6439, 0.9692, 0.6329, 0.9558, 0.6329, 0.9558, 0.6439, 0.9692, 0.7063, 0.9392, 0.7013, 0.9228, 0.7013, 0.9228, 0.7063, 0.9392, 0.1102, 0.88, 0.1102, 0.8975, 0.1102, 0.8975, 0.1102, 0.88, 0.5907, 0.9067, 0.5924, 0.8895, 0.5924, 0.8895, 0.5907, 0.9067, 0.8991, 0.577, 0.8991, 0.5599, 0.8991, 0.5599, 0.8991, 0.577, 0.9749, 0.9074, 0.9582, 0.9023, 0.9582, 0.9023, 0.9749, 0.9074, 0.164, 0.7029, 0.1707, 0.6869, 0.1707, 0.6869, 0.164, 0.7029, 0.9305, 0.5011, 0.9447, 0.4916, 0.9447, 0.4916, 0.9305, 0.5011, 0.1102, 0.8975, 0.1068, 0.9146, 0.1068, 0.9146, 0.1102, 0.8975, 0.2229, 0.644, 0.2399, 0.6406, 0.2399, 0.6406, 0.2229, 0.644, 0.7144, 0.9542, 0.7063, 0.9392, 0.7063, 0.9392, 0.7144, 0.9542, 0.9582, 0.9023, 0.9428, 0.8941, 0.9428, 0.8941, 0.9582, 0.9023, 0.5924, 0.924, 0.5907, 0.9067, 0.5907, 0.9067, 0.5924, 0.924, 0.9024, 0.5937, 0.8991, 0.577, 0.8991, 0.577, 0.9024, 0.5937, 0.1068, 0.9146, 0.1002, 0.9307, 0.1002, 0.9307, 0.1068, 0.9146, 0.1607, 0.7199, 0.164, 0.7029, 0.164, 0.7029, 0.1607, 0.7199, 0.9184, 0.5132, 0.9305, 0.5011, 0.9305, 0.5011, 0.9184, 0.5132, 0.9428, 0.8941, 0.9293, 0.883, 0.9293, 0.883, 0.9428, 0.8941, 0.2069, 0.6506, 0.2229, 0.644, 0.2229, 0.644, 0.2069, 0.6506, 0.7252, 0.9674, 0.7144, 0.9542, 0.7144, 0.9542, 0.7252, 0.9674, 0.1002, 0.9307, 0.09047, 0.9452, 0.09047, 0.9452, 0.1002, 0.9307, 0.9089, 0.6095, 0.9024, 0.5937, 0.9024, 0.5937, 0.9089, 0.6095, 0.9293, 0.883, 0.9182, 0.8695, 0.9182, 0.8695, 0.9293, 0.883, 0.2717, 0.5261, 0.2717, 0.5432, 0.2717, 0.5432, 0.2717, 0.5261, 0.09047, 0.9452, 0.07813, 0.9575, 0.07813, 0.9575, 0.09047, 0.9452, 0.9184, 0.6237, 0.9089, 0.6095, 0.9089, 0.6095, 0.9184, 0.6237, 0.9182, 0.8695, 0.91, 0.8542, 0.91, 0.8542, 0.9182, 0.8695, 0.7029, 0.2948, 0.7161, 0.3057, 0.7161, 0.3057, 0.7029, 0.2948, 0.2717, 0.506, 0.27, 0.4886, 0.27, 0.4886, 0.2717, 0.506, 0.9305, 0.6357, 0.9184, 0.6237, 0.9184, 0.6237, 0.9305, 0.6357, 0.91, 0.8542, 0.905, 0.8375, 0.905, 0.8375, 0.91, 0.8542, 0.1592, 0.5673, 0.1592, 0.5808, 0.0007295, 0.5718, 0.0007295, 0.5603, 0.274, 0.6078, 0.274, 0.5944, 0.4304, 0.5874, 0.4304, 0.5989, 0.5929, 0.2158, 0.5929, 0.2331, 0.7514, 0.2306, 0.7514, 0.2158, 0.4318, 0.7646, 0.4318, 0.7819, 0.5882, 0.7819, 0.5882, 0.7671, 0.1607, 0.7372, 0.1607, 0.7199, 0.1607, 0.7199, 0.1607, 0.7372, 0.09047, 0.9452, 0.07813, 0.9575, 0.07813, 0.9575, 0.09047, 0.9452, 0.1925, 0.6602, 0.2069, 0.6506, 0.2069, 0.6506, 0.1925, 0.6602, 0.9182, 0.8695, 0.91, 0.8542, 0.91, 0.8542, 0.9182, 0.8695, 0.6056, 0.9558, 0.5974, 0.9405, 0.5974, 0.9405, 0.6056, 0.9558, 0.2717, 0.506, 0.27, 0.4886, 0.27, 0.4886, 0.2717, 0.506, 0.164, 0.7542, 0.1607, 0.7372, 0.1607, 0.7372, 0.164, 0.7542, 0.91, 0.8542, 0.905, 0.8375, 0.905, 0.8375, 0.91, 0.8542, 0.1803, 0.6725, 0.1925, 0.6602, 0.1925, 0.6602, 0.1803, 0.6725, 0.27, 0.4886, 0.2717, 0.4712, 0.2717, 0.4712, 0.27, 0.4886, 0.6166, 0.9692, 0.6056, 0.9558, 0.6056, 0.9558, 0.6166, 0.9692, 0.9293, 0.7572, 0.9428, 0.7461, 0.9428, 0.7461, 0.9293, 0.7572, 0.1707, 0.7702, 0.164, 0.7542, 0.164, 0.7542, 0.1707, 0.7702, 0.905, 0.8375, 0.9032, 0.8201, 0.9032, 0.8201, 0.905, 0.8375, 0.27, 0.5074, 0.27, 0.5248, 0.27, 0.5248, 0.27, 0.5074, 0.9325, 0.2633, 0.9228, 0.2488, 0.9228, 0.2488, 0.9325, 0.2633, 0.1803, 0.7846, 0.1707, 0.7702, 0.1707, 0.7702, 0.1803, 0.7846, 0.9428, 0.7461, 0.9582, 0.7379, 0.9582, 0.7379, 0.9428, 0.7461, 0.6329, 0.8576, 0.6439, 0.8442, 0.6439, 0.8442, 0.6329, 0.8576, 0.9032, 0.8201, 0.905, 0.8027, 0.905, 0.8027, 0.9032, 0.8201, 0.1925, 0.7968, 0.1803, 0.7846, 0.1803, 0.7846, 0.1925, 0.7968, 0.9228, 0.2488, 0.9161, 0.2327, 0.9161, 0.2327, 0.9228, 0.2488, 0.6248, 0.8729, 0.6329, 0.8576, 0.6329, 0.8576, 0.6248, 0.8729, 0.7063, 0.9392, 0.7013, 0.9228, 0.7013, 0.9228, 0.7063, 0.9392, 0.2069, 0.8064, 0.1925, 0.7968, 0.1925, 0.7968, 0.2069, 0.8064, 0.8991, 0.577, 0.8991, 0.5599, 0.8991, 0.5599, 0.8991, 0.577, 0.6197, 0.8895, 0.6248, 0.8729, 0.6248, 0.8729, 0.6197, 0.8895, 0.9305, 0.5011, 0.9447, 0.4916, 0.9447, 0.4916, 0.9305, 0.5011, 0.2229, 0.8131, 0.2069, 0.8064, 0.2069, 0.8064, 0.2229, 0.8131, 0.7144, 0.9542, 0.7063, 0.9392, 0.7063, 0.9392, 0.7144, 0.9542, 0.618, 0.9067, 0.6197, 0.8895, 0.6197, 0.8895, 0.618, 0.9067, 0.9024, 0.5937, 0.8991, 0.577, 0.8991, 0.577, 0.9024, 0.5937, 0.2399, 0.8164, 0.2229, 0.8131, 0.2229, 0.8131, 0.2399, 0.8164, 0.9184, 0.5132, 0.9305, 0.5011, 0.9305, 0.5011, 0.9184, 0.5132, 0.6197, 0.924, 0.618, 0.9067, 0.618, 0.9067, 0.6197, 0.924, 0.7252, 0.9674, 0.7144, 0.9542, 0.7144, 0.9542, 0.7252, 0.9674, 0.6056, 0.8576, 0.6166, 0.8442, 0.6166, 0.8442, 0.6056, 0.8576, 0.9414, 0.2756, 0.9573, 0.2691, 0.9573, 0.2691, 0.9414, 0.2756, 0.9089, 0.6095, 0.9024, 0.5937, 0.9024, 0.5937, 0.9089, 0.6095, 0.6248, 0.9405, 0.6197, 0.924, 0.6197, 0.924, 0.6248, 0.9405, 0.8955, 0.3444, 0.8989, 0.3275, 0.8989, 0.3275, 0.8955, 0.3444, 0.2717, 0.5261, 0.2717, 0.5432, 0.2717, 0.5432, 0.2717, 0.5261, 0.5974, 0.8729, 0.6056, 0.8576, 0.6056, 0.8576, 0.5974, 0.8729, 0.6471, 0.9234, 0.6454, 0.9063, 0.6454, 0.9063, 0.6471, 0.9234, 0.9184, 0.6237, 0.9089, 0.6095, 0.9089, 0.6095, 0.9184, 0.6237, 0.6329, 0.9558, 0.6248, 0.9405, 0.6248, 0.9405, 0.6329, 0.9558, 0.9573, 0.2691, 0.9742, 0.2657, 0.9742, 0.2657, 0.9573, 0.2691, 0.7029, 0.2948, 0.7161, 0.3057, 0.7161, 0.3057, 0.7029, 0.2948, 0.5924, 0.8895, 0.5974, 0.8729, 0.5974, 0.8729, 0.5924, 0.8895, 0.8989, 0.3275, 0.9054, 0.3117, 0.9054, 0.3117, 0.8989, 0.3275, 0.9305, 0.6357, 0.9184, 0.6237, 0.9184, 0.6237, 0.9305, 0.6357, 0.1707, 0.6869, 0.1803, 0.6725, 0.1803, 0.6725, 0.1707, 0.6869, 0.6454, 0.9063, 0.6471, 0.8892, 0.6471, 0.8892, 0.6454, 0.9063, 0.6878, 0.2868, 0.7029, 0.2948, 0.7029, 0.2948, 0.6878, 0.2868, 0.6439, 0.9692, 0.6329, 0.9558, 0.6329, 0.9558, 0.6439, 0.9692, 0.6982, 0.9683, 0.6873, 0.955, 0.6873, 0.955, 0.6982, 0.9683, 0.9447, 0.6452, 0.9305, 0.6357, 0.9305, 0.6357, 0.9447, 0.6452, 0.5907, 0.9067, 0.5924, 0.8895, 0.5924, 0.8895, 0.5907, 0.9067, 0.9054, 0.3117, 0.915, 0.2974, 0.915, 0.2974, 0.9054, 0.3117, 0.6715, 0.2818, 0.6878, 0.2868, 0.6878, 0.2868, 0.6715, 0.2818, 0.164, 0.7029, 0.1707, 0.6869, 0.1707, 0.6869, 0.164, 0.7029, 0.6471, 0.8892, 0.652, 0.8727, 0.652, 0.8727, 0.6471, 0.8892, 0.9605, 0.6518, 0.9447, 0.6452, 0.9447, 0.6452, 0.9605, 0.6518, 0.2229, 0.644, 0.2399, 0.6406, 0.2399, 0.6406, 0.2229, 0.644, 0.6873, 0.955, 0.6792, 0.9398, 0.6792, 0.9398, 0.6873, 0.955, 0.6545, 0.2802, 0.6715, 0.2818, 0.6715, 0.2818, 0.6545, 0.2802, 0.5924, 0.924, 0.5907, 0.9067, 0.5907, 0.9067, 0.5924, 0.924, 0.652, 0.8727, 0.6602, 0.8575, 0.6602, 0.8575, 0.652, 0.8727, 0.9772, 0.6551, 0.9605, 0.6518, 0.9605, 0.6518, 0.9772, 0.6551, 0.1607, 0.7199, 0.164, 0.7029, 0.164, 0.7029, 0.1607, 0.7199, 0.6792, 0.9398, 0.6742, 0.9234, 0.6742, 0.9234, 0.6792, 0.9398, 0.6375, 0.2818, 0.6545, 0.2802, 0.6545, 0.2802, 0.6375, 0.2818, 0.2069, 0.6506, 0.2229, 0.644, 0.2229, 0.644, 0.2069, 0.6506, 0.6602, 0.8575, 0.6711, 0.8442, 0.6711, 0.8442, 0.6602, 0.8575, 0.7144, 0.8574, 0.7252, 0.8442, 0.7252, 0.8442, 0.7144, 0.8574, 0.9582, 0.7379, 0.9749, 0.7328, 0.9749, 0.7328, 0.9582, 0.7379, 0.6742, 0.9234, 0.6725, 0.9063, 0.6725, 0.9063, 0.6742, 0.9234, 0.6211, 0.2868, 0.6375, 0.2818, 0.6375, 0.2818, 0.6211, 0.2868, 0.905, 0.8027, 0.91, 0.786, 0.91, 0.786, 0.905, 0.8027, 0.9742, 0.4403, 0.9573, 0.437, 0.9573, 0.437, 0.9742, 0.4403, 0.7063, 0.8725, 0.7144, 0.8574, 0.7144, 0.8574, 0.7063, 0.8725, 0.9161, 0.2327, 0.9127, 0.2156, 0.9127, 0.2156, 0.9161, 0.2327, 0.6725, 0.9063, 0.6742, 0.8892, 0.6742, 0.8892, 0.6725, 0.9063, 0.6061, 0.2948, 0.6211, 0.2868, 0.6211, 0.2868, 0.6061, 0.2948, 0.07813, 0.8199, 0.09047, 0.8323, 0.09047, 0.8323, 0.07813, 0.8199, 0.9573, 0.437, 0.9414, 0.4304, 0.9414, 0.4304, 0.9573, 0.437, 0.7013, 0.8888, 0.7063, 0.8725, 0.7063, 0.8725, 0.7013, 0.8888, 0.91, 0.786, 0.9182, 0.7706, 0.9182, 0.7706, 0.91, 0.786, 0.6742, 0.8892, 0.6792, 0.8727, 0.6792, 0.8727, 0.6742, 0.8892, 0.9089, 0.5274, 0.9184, 0.5132, 0.9184, 0.5132, 0.9089, 0.5274, 0.9127, 0.2156, 0.9127, 0.1981, 0.9127, 0.1981, 0.9127, 0.2156, 0.9414, 0.4304, 0.9271, 0.4208, 0.9271, 0.4208, 0.9414, 0.4304, 0.5929, 0.3057, 0.6061, 0.2948, 0.6061, 0.2948, 0.5929, 0.3057, 0.09047, 0.8323, 0.1002, 0.8468, 0.1002, 0.8468, 0.09047, 0.8323, 0.6792, 0.8727, 0.6873, 0.8575, 0.6873, 0.8575, 0.6792, 0.8727, 0.6997, 0.9058, 0.7013, 0.8888, 0.7013, 0.8888, 0.6997, 0.9058, 0.9182, 0.7706, 0.9293, 0.7572, 0.9293, 0.7572, 0.9182, 0.7706, 0.9271, 0.4208, 0.915, 0.4087, 0.915, 0.4087, 0.9271, 0.4208, 0.9024, 0.5431, 0.9089, 0.5274, 0.9089, 0.5274, 0.9024, 0.5431, 0.9127, 0.1981, 0.9161, 0.181, 0.9161, 0.181, 0.9127, 0.1981, 0.6873, 0.8575, 0.6982, 0.8442, 0.6982, 0.8442, 0.6873, 0.8575, 0.9605, 0.4851, 0.9772, 0.4817, 0.9772, 0.4817, 0.9605, 0.4851, 0.1002, 0.8468, 0.1068, 0.8629, 0.1068, 0.8629, 0.1002, 0.8468, 0.915, 0.4087, 0.9054, 0.3944, 0.9054, 0.3944, 0.915, 0.4087, 0.7013, 0.9228, 0.6997, 0.9058, 0.6997, 0.9058, 0.7013, 0.9228, 0.9161, 0.181, 0.9228, 0.1649, 0.9228, 0.1649, 0.9161, 0.181, 0.2717, 0.5074, 0.2717, 0.5246, 0.2717, 0.5246, 0.2717, 0.5074, 0.8991, 0.5599, 0.9024, 0.5431, 0.9024, 0.5431, 0.8991, 0.5599, 0.1068, 0.8629, 0.1102, 0.88, 0.1102, 0.88, 0.1068, 0.8629, 0.9054, 0.3944, 0.8989, 0.3785, 0.8989, 0.3785, 0.9054, 0.3944, 0.9447, 0.4916, 0.9605, 0.4851, 0.9605, 0.4851, 0.9447, 0.4916, 0.9228, 0.1649, 0.9325, 0.1504, 0.9325, 0.1504, 0.9228, 0.1649, 0.6711, 0.9683, 0.6602, 0.955, 0.6602, 0.955, 0.6711, 0.9683, 0.1102, 0.88, 0.1102, 0.8975, 0.1102, 0.8975, 0.1102, 0.88, 0.915, 0.2974, 0.9271, 0.2852, 0.9271, 0.2852, 0.915, 0.2974, 0.9749, 0.9074, 0.9582, 0.9023, 0.9582, 0.9023, 0.9749, 0.9074, 0.8989, 0.3785, 0.8955, 0.3616, 0.8955, 0.3616, 0.8989, 0.3785, 0.1102, 0.8975, 0.1068, 0.9146, 0.1068, 0.9146, 0.1102, 0.8975, 0.6602, 0.955, 0.652, 0.9398, 0.652, 0.9398, 0.6602, 0.955, 0.9582, 0.9023, 0.9428, 0.8941, 0.9428, 0.8941, 0.9582, 0.9023, 0.9271, 0.2852, 0.9414, 0.2756, 0.9414, 0.2756, 0.9271, 0.2852, 0.1068, 0.9146, 0.1002, 0.9307, 0.1002, 0.9307, 0.1068, 0.9146, 0.8955, 0.3616, 0.8955, 0.3444, 0.8955, 0.3444, 0.8955, 0.3616, 0.9428, 0.8941, 0.9293, 0.883, 0.9293, 0.883, 0.9428, 0.8941, 0.4503, 0.2057, 0.4585, 0.1934, 0.4689, 0.183, 0.4812, 0.1748, 0.4948, 0.1692, 0.5092, 0.1663, 0.524, 0.1663, 0.5384, 0.1692, 0.552, 0.1748, 0.5643, 0.183, 0.5747, 0.1934, 0.5829, 0.2057, 0.5886, 0.2193, 0.5914, 0.2338, 0.5914, 0.2485, 0.5886, 0.263, 0.5829, 0.2766, 0.5747, 0.2888, 0.5643, 0.2993, 0.552, 0.3074, 0.5384, 0.3131, 0.524, 0.316, 0.5092, 0.316, 0.4948, 0.3131, 0.4812, 0.3074, 0.4689, 0.2993, 0.4585, 0.2888, 0.4503, 0.2766, 0.4447, 0.263, 0.4418, 0.2485, 0.4418, 0.2338, 0.4447, 0.2193, 0.574, 0.3692, 0.5797, 0.3829, 0.5826, 0.3975, 0.5826, 0.4123, 0.5797, 0.4269, 0.574, 0.4406, 0.5657, 0.453, 0.5552, 0.4634, 0.5429, 0.4717, 0.5292, 0.4774, 0.5146, 0.4803, 0.4998, 0.4803, 0.4852, 0.4774, 0.4715, 0.4717, 0.4592, 0.4634, 0.4487, 0.453, 0.4404, 0.4406, 0.4347, 0.4269, 0.4318, 0.4123, 0.4318, 0.3975, 0.4347, 0.3829, 0.4404, 0.3692, 0.4487, 0.3569, 0.4592, 0.3464, 0.4715, 0.3381, 0.4852, 0.3324, 0.4998, 0.3295, 0.5146, 0.3295, 0.5292, 0.3324, 0.5429, 0.3381, 0.5552, 0.3464, 0.5657, 0.3569, 0.4304, 0.398, 0.4304, 0.4129, 0.4275, 0.4276, 0.4217, 0.4414, 0.4134, 0.4539, 0.4029, 0.4644, 0.3904, 0.4727, 0.3766, 0.4785, 0.3619, 0.4814, 0.347, 0.4814, 0.3323, 0.4785, 0.3185, 0.4727, 0.3061, 0.4644, 0.2955, 0.4539, 0.2872, 0.4414, 0.2815, 0.4276, 0.2785, 0.4129, 0.2785, 0.398, 0.2815, 0.3833, 0.2872, 0.3695, 0.2955, 0.3571, 0.3061, 0.3465, 0.3185, 0.3382, 0.3323, 0.3325, 0.347, 0.3295, 0.3619, 0.3295, 0.3766, 0.3325, 0.3904, 0.3382, 0.4029, 0.3465, 0.4134, 0.3571, 0.4217, 0.3695, 0.4275, 0.3833, 0.5536, 0.009185, 0.5658, 0.01732, 0.5761, 0.02766, 0.5842, 0.03983, 0.5898, 0.05335, 0.5927, 0.0677, 0.5927, 0.08234, 0.5898, 0.09669, 0.5842, 0.1102, 0.5761, 0.1224, 0.5658, 0.1327, 0.5536, 0.1409, 0.5401, 0.1465, 0.5257, 0.1493, 0.5111, 0.1493, 0.4967, 0.1465, 0.4832, 0.1409, 0.4711, 0.1327, 0.4607, 0.1224, 0.4526, 0.1102, 0.447, 0.09669, 0.4441, 0.08234, 0.4441, 0.0677, 0.447, 0.05335, 0.4526, 0.03983, 0.4607, 0.02766, 0.4711, 0.01732, 0.4832, 0.009185, 0.4967, 0.003585, 0.5111, 0.0007295, 0.5257, 0.0007295, 0.5401, 0.003584, 0.274, 0.5281, 0.274, 0.5115, 0.4304, 0.5163, 0.4304, 0.5305, 0.5929, 0.2331, 0.5929, 0.2498, 0.7514, 0.245, 0.7514, 0.2306, 0.4318, 0.7481, 0.4318, 0.7646, 0.5882, 0.7671, 0.5882, 0.7529, 0.2397, 0.6144, 0.2532, 0.6139, 0.2554, 0.4553, 0.2438, 0.4557, 0.0007295, 0.8051, 0.0007295, 0.8185, 0.1571, 0.8095, 0.1571, 0.7981, 0.5929, 0.2498, 0.5929, 0.2652, 0.7514, 0.2581, 0.7514, 0.245, 0.274, 0.5453, 0.274, 0.5281, 0.4304, 0.5305, 0.4304, 0.5453, 0.2532, 0.6139, 0.2685, 0.6135, 0.2685, 0.4549, 0.2554, 0.4553, 0.4318, 0.7328, 0.4318, 0.7481, 0.5882, 0.7529, 0.5882, 0.7398, 0.5942, 0.05018, 0.5942, 0.03282, 0.7526, 0.0353, 0.7526, 0.05018, 0.0007295, 0.7898, 0.0007295, 0.8051, 0.1571, 0.7981, 0.1571, 0.785, 0.5929, 0.2652, 0.5929, 0.2787, 0.7514, 0.2697, 0.7514, 0.2581, 0.9757, 0.4228, 0.989, 0.4222, 0.989, 0.2657, 0.9776, 0.2662, 0.7528, 0.1663, 0.7528, 0.183, 0.9113, 0.1855, 0.9113, 0.1712, 0.0007295, 0.7732, 0.0007295, 0.7898, 0.1571, 0.785, 0.1571, 0.7708, 0.5942, 0.03282, 0.5942, 0.01612, 0.7526, 0.02099, 0.7526, 0.0353, 0.5882, 0.5933, 0.5882, 0.6067, 0.4318, 0.5978, 0.4318, 0.5863, 0.5942, 0.1131, 0.5942, 0.09963, 0.7526, 0.09256, 0.7526, 0.1041, 0.0007295, 0.756, 0.0007295, 0.7732, 0.1571, 0.7708, 0.1571, 0.756, 0.7528, 0.183, 0.7528, 0.2004, 0.9113, 0.2004, 0.9113, 0.1855, 0.5882, 0.578, 0.5882, 0.5933, 0.4318, 0.5863, 0.4318, 0.5732, 0.7444, 0.6395, 0.7444, 0.6565, 0.8966, 0.6565, 0.8966, 0.642, 0.0007295, 0.7388, 0.0007295, 0.756, 0.1571, 0.756, 0.1571, 0.7412, 0.5907, 0.7313, 0.5907, 0.7181, 0.7429, 0.7112, 0.7429, 0.7225, 0.5882, 0.5614, 0.5882, 0.578, 0.4318, 0.5732, 0.4318, 0.559, 0.5907, 0.6527, 0.5907, 0.6364, 0.7429, 0.6412, 0.7429, 0.6552, 0.0007295, 0.7222, 0.0007295, 0.7388, 0.1571, 0.7412, 0.1571, 0.727, 0.7444, 0.6232, 0.7444, 0.6395, 0.8966, 0.642, 0.8966, 0.628, 0.5882, 0.5442, 0.5882, 0.5614, 0.4318, 0.559, 0.4318, 0.5442, 0.9018, 0.746, 0.9018, 0.7328, 0.7495, 0.7416, 0.7495, 0.7529, 0.0007295, 0.7069, 0.0007295, 0.7222, 0.1571, 0.727, 0.1571, 0.7139, 0.5907, 0.6697, 0.5907, 0.6527, 0.7429, 0.6552, 0.7429, 0.6697, 0.5882, 0.527, 0.5882, 0.5442, 0.4318, 0.5442, 0.4318, 0.5294, 0.7444, 0.6081, 0.7444, 0.6232, 0.8966, 0.628, 0.8966, 0.6151, 0.1419, 0.977, 0.1553, 0.9764, 0.1553, 0.8199, 0.1438, 0.8205, 0.7383, 0.4252, 0.7383, 0.4403, 0.584, 0.4334, 0.584, 0.4204, 0.9018, 0.761, 0.9018, 0.746, 0.7495, 0.7529, 0.7495, 0.7658, 0.5882, 0.5104, 0.5882, 0.527, 0.4318, 0.5294, 0.4318, 0.5152, 0.7383, 0.3428, 0.7383, 0.358, 0.584, 0.3628, 0.584, 0.3498, 0.788, 0.9972, 0.8012, 0.9966, 0.8012, 0.8442, 0.7899, 0.8447, 0.4318, 0.831, 0.4318, 0.8444, 0.5882, 0.8354, 0.5882, 0.824, 0.7433, 0.5305, 0.7433, 0.5476, 0.8976, 0.5451, 0.8976, 0.5305, 0.9018, 0.7774, 0.9018, 0.761, 0.7495, 0.7658, 0.7495, 0.7798, 0.5882, 0.4951, 0.5882, 0.5104, 0.4318, 0.5152, 0.4318, 0.5021, 0.7383, 0.4403, 0.7383, 0.4536, 0.584, 0.4447, 0.584, 0.4334, 0.5896, 0.4949, 0.5896, 0.4817, 0.7419, 0.4905, 0.7419, 0.5019, 0.4318, 0.8157, 0.4318, 0.831, 0.5882, 0.824, 0.5882, 0.8109, 0.7383, 0.358, 0.7383, 0.3745, 0.584, 0.3769, 0.584, 0.3628, 0.9018, 0.7944, 0.9018, 0.7774, 0.7495, 0.7798, 0.7495, 0.7944, 0.274, 0.5626, 0.274, 0.5453, 0.4304, 0.5453, 0.4304, 0.5601, 0.7433, 0.5476, 0.7433, 0.564, 0.8976, 0.5592, 0.8976, 0.5451, 0.5896, 0.51, 0.5896, 0.4949, 0.7419, 0.5019, 0.7419, 0.5148, 0.5882, 0.4817, 0.5882, 0.4951, 0.4318, 0.5021, 0.4318, 0.4907, 0.274, 0.7333, 0.274, 0.72, 0.4283, 0.7131, 0.4283, 0.7245, 0.9018, 0.8114, 0.9018, 0.7944, 0.7495, 0.7944, 0.7495, 0.8089, 0.4318, 0.7991, 0.4318, 0.8157, 0.5882, 0.8109, 0.5882, 0.7967, 0.7383, 0.3745, 0.7383, 0.3916, 0.584, 0.3916, 0.584, 0.3769, 0.5896, 0.5263, 0.5896, 0.51, 0.7419, 0.5148, 0.7419, 0.5288, 0.274, 0.5791, 0.274, 0.5626, 0.4304, 0.5601, 0.4304, 0.5743, 0.7433, 0.564, 0.7433, 0.5792, 0.8976, 0.5722, 0.8976, 0.5592, 0.9018, 0.8277, 0.9018, 0.8114, 0.7495, 0.8089, 0.7495, 0.823, 0.274, 0.4962, 0.274, 0.4828, 0.4304, 0.4918, 0.4304, 0.5033, 0.274, 0.72, 0.274, 0.7049, 0.4283, 0.7001, 0.4283, 0.7131, 0.5896, 0.5433, 0.5896, 0.5263, 0.7419, 0.5288, 0.7419, 0.5433, 0.4318, 0.7819, 0.4318, 0.7991, 0.5882, 0.7967, 0.5882, 0.7819, 0.7433, 0.5792, 0.7433, 0.5925, 0.8976, 0.5836, 0.8976, 0.5722, 0.9018, 0.8428, 0.9018, 0.8277, 0.7495, 0.823, 0.7495, 0.8359, 0.274, 0.5944, 0.274, 0.5791, 0.4304, 0.5743, 0.4304, 0.5874, 0.274, 0.7049, 0.274, 0.6884, 0.4283, 0.686, 0.4283, 0.7001, 0.5896, 0.5603, 0.5896, 0.5433, 0.7419, 0.5433, 0.7419, 0.5579, 0.274, 0.5115, 0.274, 0.4962, 0.4304, 0.5033, 0.4304, 0.5163, 0.9805, 0.1558, 0.9938, 0.1552, 0.9938, 0.0007295, 0.9824, 0.001244, 0.7734, 0.9972, 0.7865, 0.9966, 0.7865, 0.8442, 0.7752, 0.8447, 0.5942, 0.01612, 0.5942, 0.0007295, 0.7526, 0.007799, 0.7526, 0.02099, 0.274, 0.6884, 0.274, 0.6713, 0.4283, 0.6713, 0.4283, 0.686, 0.5896, 0.5767, 0.5896, 0.5603, 0.7419, 0.5579, 0.7419, 0.5719, 0.5942, 0.09963, 0.5942, 0.08424, 0.7526, 0.07937, 0.7526, 0.09256, 0.7398, 0.3295, 0.7398, 0.3447, 0.894, 0.3495, 0.894, 0.3365, 0.7444, 0.7049, 0.7444, 0.7181, 0.8966, 0.7093, 0.8966, 0.698, 0.7528, 0.2004, 0.7528, 0.2177, 0.9113, 0.2153, 0.9113, 0.2004, 0.274, 0.6713, 0.274, 0.6542, 0.4283, 0.6566, 0.4283, 0.6713, 0.5896, 0.5917, 0.5896, 0.5767, 0.7419, 0.5719, 0.7419, 0.5848, 0.9791, 0.1594, 0.9656, 0.16, 0.9675, 0.001245, 0.9791, 0.0007295, 0.7398, 0.3447, 0.7398, 0.3612, 0.894, 0.3636, 0.894, 0.3495, 0.7444, 0.6899, 0.7444, 0.7049, 0.8966, 0.698, 0.8966, 0.6851, 0.5942, 0.08424, 0.5942, 0.06755, 0.7526, 0.06506, 0.7526, 0.07937, 0.274, 0.6542, 0.274, 0.6377, 0.4283, 0.6425, 0.4283, 0.6566, 0.5907, 0.6867, 0.5907, 0.6697, 0.7429, 0.6697, 0.7429, 0.6843, 0.7528, 0.2177, 0.7528, 0.2344, 0.9113, 0.2296, 0.9113, 0.2153, 0.7398, 0.3612, 0.7398, 0.3783, 0.894, 0.3783, 0.894, 0.3636, 0.5896, 0.6049, 0.5896, 0.5917, 0.7419, 0.5848, 0.7419, 0.5961, 0.1592, 0.4549, 0.1592, 0.4684, 0.0007295, 0.4755, 0.0007295, 0.4639, 0.274, 0.6377, 0.274, 0.6226, 0.4283, 0.6295, 0.4283, 0.6425, 0.7444, 0.6735, 0.7444, 0.6899, 0.8966, 0.6851, 0.8966, 0.6711, 0.5942, 0.06755, 0.5942, 0.05018, 0.7526, 0.05018, 0.7526, 0.06506, 0.7398, 0.3783, 0.7398, 0.3954, 0.894, 0.393, 0.894, 0.3783, 0.5907, 0.7031, 0.5907, 0.6867, 0.7429, 0.6843, 0.7429, 0.6983, 0.7528, 0.2344, 0.7528, 0.2498, 0.9113, 0.2428, 0.9113, 0.2296, 0.274, 0.6226, 0.274, 0.6093, 0.4283, 0.6181, 0.4283, 0.6295, 0.5907, 0.6213, 0.5907, 0.6081, 0.7429, 0.617, 0.7429, 0.6283, 0.1592, 0.4684, 0.1592, 0.4838, 0.0007295, 0.4887, 0.0007295, 0.4755, 0.7398, 0.3954, 0.7398, 0.4119, 0.894, 0.4071, 0.894, 0.393, 0.7444, 0.6565, 0.7444, 0.6735, 0.8966, 0.6711, 0.8966, 0.6565, 0.7528, 0.2498, 0.7528, 0.2633, 0.9113, 0.2543, 0.9113, 0.2428, 0.7586, 0.9993, 0.7719, 0.9987, 0.7719, 0.8442, 0.7605, 0.8447, 0.5907, 0.7181, 0.5907, 0.7031, 0.7429, 0.6983, 0.7429, 0.7112, 0.1592, 0.4838, 0.1592, 0.5005, 0.0007295, 0.503, 0.0007295, 0.4887, 0.7398, 0.4119, 0.7398, 0.427, 0.894, 0.4201, 0.894, 0.4071, 0.5907, 0.6364, 0.5907, 0.6213, 0.7429, 0.6283, 0.7429, 0.6412, 0.9507, 0.16, 0.9641, 0.1594, 0.9641, 0.0007295, 0.9526, 0.001245, 0.7433, 0.4817, 0.7433, 0.4969, 0.8976, 0.5017, 0.8976, 0.4887, 0.1592, 0.5005, 0.1592, 0.5179, 0.0007295, 0.5179, 0.0007295, 0.503, 0.7383, 0.3916, 0.7383, 0.4087, 0.584, 0.4062, 0.584, 0.3916, 0.5929, 0.1663, 0.5929, 0.1817, 0.7514, 0.1866, 0.7514, 0.1734, 0.7398, 0.427, 0.7398, 0.4403, 0.894, 0.4315, 0.894, 0.4201, 0.1592, 0.5179, 0.1592, 0.5352, 0.0007295, 0.5328, 0.0007295, 0.5179, 0.7433, 0.4969, 0.7433, 0.5134, 0.8976, 0.5158, 0.8976, 0.5017, 0.5929, 0.1817, 0.5929, 0.1984, 0.7514, 0.2009, 0.7514, 0.1866, 0.7383, 0.4087, 0.7383, 0.4252, 0.584, 0.4204, 0.584, 0.4062, 0.1592, 0.5352, 0.1592, 0.5519, 0.0007295, 0.5471, 0.0007295, 0.5328, 0.7383, 0.3295, 0.7383, 0.3428, 0.584, 0.3498, 0.584, 0.3384, 0.5929, 0.1984, 0.5929, 0.2158, 0.7514, 0.2158, 0.7514, 0.2009, 0.7433, 0.5134, 0.7433, 0.5305, 0.8976, 0.5305, 0.8976, 0.5158, 0.1592, 0.5519, 0.1592, 0.5673, 0.0007295, 0.5603, 0.0007295, 0.5471])
me_circle_002.materials.append(mat_material_001)
me_circle_002.use_remesh_preserve_volume = False
me_circle_002.use_remesh_preserve_attributes = False
me_circle_002.use_mirror_vertex_groups = False
me_circle_002.update()

# ---- objects
ob_circle = bpy.data.objects.new('Circle', me_circle_002)
ob_lamp = bpy.data.objects.new('Lamp', light_lamp)
ob_camera = bpy.data.objects.new('Camera', cam_camera)

# ---- transforms, parenting, visibility, modifiers, constraints
ob_circle.location = (-0.0007376, 0.4395, 0.1055)
ob_circle.lineart.crease_threshold = 0.0
ob_lamp.location = (4.076, 1.005, 5.904)
ob_lamp.rotation_euler = (0.6503, 0.05522, 1.866)
ob_lamp.lock_rotations_4d = False
ob_lamp.empty_display_type = 'ARROWS'
ob_lamp.color = (0.0, 0.0, 0.0, 0.0)
ob_lamp.lineart.crease_threshold = 0.0
ob_camera.location = (7.481, -6.508, 5.344)
ob_camera.rotation_euler = (1.109, 0.01082, 0.8149)
ob_camera.lock_rotations_4d = False
ob_camera.empty_display_type = 'ARROWS'
ob_camera.color = (0.0, 0.0, 0.0, 0.0)
ob_camera.display_type = 'WIRE'
ob_camera.lineart.crease_threshold = 0.0

# ---- collection membership
col_collection_1.objects.link(ob_circle)
col_collection_1.objects.link(ob_lamp)
col_collection_1.objects.link(ob_camera)

# ---- scene / render settings (as saved in the file)
scene.camera = ob_camera
scene.frame_start = 1; scene.frame_end = 250; scene.frame_set(1)
scene.render.engine = 'BLENDER_EEVEE_NEXT'
scene.render.resolution_percentage = 50
scene.render.dither_intensity = 0.0
scene.cycles.use_denoising = False
scene.cycles.samples = 10
scene.cycles.sampling_pattern = 'TABULATED_SOBOL'
scene.cycles.light_sampling_threshold = 0.0
scene.cycles.use_adaptive_sampling = False
scene.cycles.use_light_tree = False
scene.cycles.blur_glossy = 0.0
scene.cycles.pixel_filter_type = 'GAUSSIAN'
scene.cycles.sample_clamp_indirect = 0.0
scene.view_settings.view_transform = 'Standard'
bpy.context.view_layer.update()
